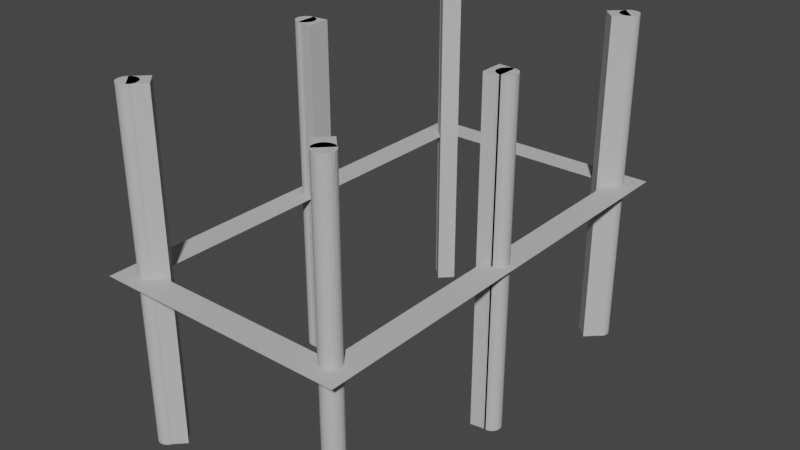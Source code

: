 # Source: Collision2.blend  (saved by Blender 3.0.42; exported with 4.5.12 LTS)
import bpy
from mathutils import Matrix  # noqa: F401  (used for matrix-valued properties, if any)

bpy.ops.wm.read_factory_settings(use_empty=True)
scene = bpy.context.scene
scene.name = 'Scene'

# ---- collections
col_collection = bpy.data.collections.new('Collection'); scene.collection.children.link(col_collection)
col_collision2_svg = bpy.data.collections.new('collision2.svg'); scene.collection.children.link(col_collision2_svg)

# ---- materials (node trees are filled in below, after node groups)
mat_svgmat_001 = bpy.data.materials.new('SVGMat.001')
mat_svgmat_001.use_transparent_shadow = False
mat_svgmat_001.diffuse_color = (0.521, 0.521, 0.521, 1.0)
mat_svgmat_002 = bpy.data.materials.new('SVGMat.002')
mat_svgmat_002.use_transparent_shadow = False
mat_svgmat_002.diffuse_color = (0.521, 0.521, 0.521, 1.0)
mat_svgmat_003 = bpy.data.materials.new('SVGMat.003')
mat_svgmat_003.use_transparent_shadow = False
mat_svgmat_003.diffuse_color = (0.521, 0.521, 0.521, 1.0)
mat_svgmat_004 = bpy.data.materials.new('SVGMat.004')
mat_svgmat_004.use_transparent_shadow = False
mat_svgmat_004.diffuse_color = (0.521, 0.521, 0.521, 1.0)
mat_svgmat_005 = bpy.data.materials.new('SVGMat.005')
mat_svgmat_005.use_transparent_shadow = False
mat_svgmat_005.diffuse_color = (0.521, 0.521, 0.521, 1.0)
mat_svgmat_006 = bpy.data.materials.new('SVGMat.006')
mat_svgmat_006.use_transparent_shadow = False
mat_svgmat_006.diffuse_color = (0.521, 0.521, 0.521, 1.0)
mat_svgmat_007 = bpy.data.materials.new('SVGMat.007')
mat_svgmat_007.use_transparent_shadow = False
mat_svgmat_007.diffuse_color = (0.521, 0.521, 0.521, 1.0)
mat_svgmat_008 = bpy.data.materials.new('SVGMat.008')
mat_svgmat_008.use_transparent_shadow = False
mat_svgmat_008.diffuse_color = (0.521, 0.521, 0.521, 1.0)
mat_svgmat_009 = bpy.data.materials.new('SVGMat.009')
mat_svgmat_009.use_transparent_shadow = False
mat_svgmat_009.diffuse_color = (0.521, 0.521, 0.521, 1.0)
mat_svgmat_010 = bpy.data.materials.new('SVGMat.010')
mat_svgmat_010.use_transparent_shadow = False
mat_svgmat_010.diffuse_color = (0.521, 0.521, 0.521, 1.0)
mat_svgmat_011 = bpy.data.materials.new('SVGMat.011')
mat_svgmat_011.use_transparent_shadow = False
mat_svgmat_011.diffuse_color = (0.521, 0.521, 0.521, 1.0)
mat_svgmat_012 = bpy.data.materials.new('SVGMat.012')
mat_svgmat_012.use_transparent_shadow = False
mat_svgmat_012.diffuse_color = (0.521, 0.521, 0.521, 1.0)
mat_svgmat_013 = bpy.data.materials.new('SVGMat.013')
mat_svgmat_013.use_transparent_shadow = False
mat_svgmat_013.diffuse_color = (0.521, 0.521, 0.521, 1.0)

# ---- material node trees

# ---- world
world_world = bpy.data.worlds.new('World'); scene.world = world_world
world_world.use_nodes = True; world_world.node_tree.nodes.clear()
_N = world_world.node_tree.nodes; _L = world_world.node_tree.links
n0 = _N.new('ShaderNodeOutputWorld'); n0.name = 'World Output'; n0.location = (300, 300)
n1 = _N.new('ShaderNodeBackground'); n1.name = 'Background'; n1.location = (10, 300)
n1.inputs[0].default_value = (0.05088, 0.05088, 0.05088, 1.0)
_L.new(n1.outputs[0], n0.inputs[0])
n0.is_active_output = True
world_world.color = (0.05088, 0.05088, 0.05088)
world_world.use_sun_shadow = False
world_world.sun_shadow_jitter_overblur = 0.0

# ---- meshes
me_rect900 = bpy.data.meshes.new('rect900')
me_rect900.from_pydata([(1.813e-09, 0.2655, 0.0), (1.813e-09, 0.25, 0.0), (1.813e-09, 0.0158, 0.0), (1.813e-09, -2.98e-08, 0.0), (0.01552, -2.98e-08, 0.0), (0.1321, -2.98e-08, 0.0), (0.1479, -2.98e-08, 0.0), (0.1479, 0.0158, 0.0), (0.1479, 0.2655, 0.0), (0.01552, 0.25, 0.0), (0.1321, 0.25, 0.0), (0.1321, 0.0158, 0.0), (0.01552, 0.0158, 0.0)], [], [(1, 8, 0), (1, 9, 8), (9, 10, 8), (10, 7, 8), (2, 9, 1), (2, 12, 9), (11, 7, 10), (3, 12, 2), (3, 11, 12), (3, 7, 11), (3, 6, 7), (4, 6, 3), (5, 6, 4)])
_uv = me_rect900.uv_layers.new(name='UVMap')
_uv.uv.foreach_set('vector', [0.08333, 0.0, 0.6667, 0.0, 0.0, 0.0, 0.08333, 0.0, 0.75, 0.0, 0.6667, 0.0, 0.75, 0.0, 0.8333, 0.0, 0.6667, 0.0, 0.8333, 0.0, 0.5833, 0.0, 0.6667, 0.0, 0.1667, 0.0, 0.75, 0.0, 0.08333, 0.0, 0.1667, 0.0, 1.0, 0.0, 0.75, 0.0, 0.9167, 0.0, 0.5833, 0.0, 0.8333, 0.0, 0.25, 0.0, 1.0, 0.0, 0.1667, 0.0, 0.25, 0.0, 0.9167, 0.0, 1.0, 0.0, 0.25, 0.0, 0.5833, 0.0, 0.9167, 0.0, 0.25, 0.0, 0.5, 0.0, 0.5833, 0.0, 0.3333, 0.0, 0.5, 0.0, 0.25, 0.0, 0.4167, 0.0, 0.5, 0.0, 0.3333, 0.0])
me_rect900.materials.append(mat_svgmat_001)
me_rect900.use_remesh_fix_poles = True
me_rect900.use_remesh_preserve_attributes = False
me_rect900.update()
me_path1631 = bpy.data.meshes.new('path1631')
me_path1631.from_pydata([(0.1287, 0.01411, -0.1), (0.1287, 0.01487, -0.1), (0.1289, 0.01561, -0.1), (0.1291, 0.0163, -0.1), (0.1295, 0.01696, -0.1), (0.1299, 0.01756, -0.1), (0.1303, 0.0181, -0.1), (0.1309, 0.01858, -0.1), (0.1315, 0.01898, -0.1), (0.1321, 0.01931, -0.1), (0.1328, 0.01955, -0.1), (0.1336, 0.0197, -0.1), (0.1343, 0.01975, -0.1), (0.1351, 0.0197, -0.1), (0.1358, 0.01955, -0.1), (0.1365, 0.01931, -0.1), (0.1372, 0.01898, -0.1), (0.1378, 0.01858, -0.1), (0.1383, 0.0181, -0.1), (0.1388, 0.01756, -0.1), (0.1392, 0.01696, -0.1), (0.1395, 0.0163, -0.1), (0.1398, 0.01561, -0.1), (0.1399, 0.01487, -0.1), (0.14, 0.01411, -0.1), (0.1399, 0.01334, -0.1), (0.1398, 0.01261, -0.1), (0.1395, 0.01191, -0.1), (0.1392, 0.01126, -0.1), (0.1388, 0.01066, -0.1), (0.1383, 0.01012, -0.1), (0.1378, 0.009641, -0.1), (0.1372, 0.009236, -0.1), (0.1365, 0.008909, -0.1), (0.1358, 0.008667, -0.1), (0.1351, 0.008517, -0.1), (0.1343, 0.008465, -0.1), (0.1336, 0.008517, -0.1), (0.1328, 0.008667, -0.1), (0.1321, 0.008909, -0.1), (0.1315, 0.009236, -0.1), (0.1309, 0.009641, -0.1), (0.1303, 0.01012, -0.1), (0.1299, 0.01066, -0.1), (0.1295, 0.01126, -0.1), (0.1291, 0.01191, -0.1), (0.1289, 0.01261, -0.1), (0.1287, 0.01334, -0.1), (0.1287, 0.01411, 0.1), (0.1287, 0.01487, 0.1), (0.1289, 0.01561, 0.1), (0.1291, 0.0163, 0.1), (0.1295, 0.01696, 0.1), (0.1299, 0.01756, 0.1), (0.1303, 0.0181, 0.1), (0.1309, 0.01858, 0.1), (0.1315, 0.01898, 0.1), (0.1321, 0.01931, 0.1), (0.1328, 0.01955, 0.1), (0.1336, 0.0197, 0.1), (0.1343, 0.01975, 0.1), (0.1351, 0.0197, 0.1), (0.1358, 0.01955, 0.1), (0.1365, 0.01931, 0.1), (0.1372, 0.01898, 0.1), (0.1378, 0.01858, 0.1), (0.1383, 0.0181, 0.1), (0.1388, 0.01756, 0.1), (0.1392, 0.01696, 0.1), (0.1395, 0.0163, 0.1), (0.1398, 0.01561, 0.1), (0.1399, 0.01487, 0.1), (0.14, 0.01411, 0.1), (0.1399, 0.01334, 0.1), (0.1398, 0.01261, 0.1), (0.1395, 0.01191, 0.1), (0.1392, 0.01126, 0.1), (0.1388, 0.01066, 0.1), (0.1383, 0.01012, 0.1), (0.1378, 0.009641, 0.1), (0.1372, 0.009236, 0.1), (0.1365, 0.008909, 0.1), (0.1358, 0.008667, 0.1), (0.1351, 0.008517, 0.1), (0.1343, 0.008465, 0.1), (0.1336, 0.008517, 0.1), (0.1328, 0.008667, 0.1), (0.1321, 0.008909, 0.1), (0.1315, 0.009236, 0.1), (0.1309, 0.009641, 0.1), (0.1303, 0.01012, 0.1), (0.1299, 0.01066, 0.1), (0.1295, 0.01126, 0.1), (0.1291, 0.01191, 0.1), (0.1289, 0.01261, 0.1), (0.1287, 0.01334, 0.1)], [], [(11, 12, 13), (11, 13, 14), (10, 11, 14), (10, 14, 15), (9, 10, 15), (9, 15, 16), (8, 9, 16), (8, 16, 17), (7, 8, 17), (7, 17, 18), (6, 7, 18), (6, 18, 19), (5, 6, 19), (5, 19, 20), (4, 5, 20), (4, 20, 21), (3, 4, 21), (3, 21, 22), (2, 3, 22), (2, 22, 23), (1, 2, 23), (1, 23, 24), (0, 1, 24), (47, 0, 24), (47, 24, 25), (46, 47, 25), (46, 25, 26), (45, 46, 26), (45, 26, 27), (44, 45, 27), (44, 27, 28), (43, 44, 28), (43, 28, 29), (42, 43, 29), (42, 29, 30), (41, 42, 30), (41, 30, 31), (40, 41, 31), (40, 31, 32), (39, 40, 32), (39, 32, 33), (38, 39, 33), (38, 33, 34), (37, 38, 34), (37, 34, 35), (36, 37, 35), (59, 61, 60), (59, 62, 61), (58, 62, 59), (58, 63, 62), (57, 63, 58), (57, 64, 63), (56, 64, 57), (56, 65, 64), (55, 65, 56), (55, 66, 65), (54, 66, 55), (54, 67, 66), (53, 67, 54), (53, 68, 67), (52, 68, 53), (52, 69, 68), (51, 69, 52), (51, 70, 69), (50, 70, 51), (50, 71, 70), (49, 71, 50), (49, 72, 71), (48, 72, 49), (95, 72, 48), (95, 73, 72), (94, 73, 95), (94, 74, 73), (93, 74, 94), (93, 75, 74), (92, 75, 93), (92, 76, 75), (91, 76, 92), (91, 77, 76), (90, 77, 91), (90, 78, 77), (89, 78, 90), (89, 79, 78), (88, 79, 89), (88, 80, 79), (87, 80, 88), (87, 81, 80), (86, 81, 87), (86, 82, 81), (85, 82, 86), (85, 83, 82), (84, 83, 85), (35, 34, 82, 83), (25, 24, 72, 73), (3, 2, 50, 51), (37, 36, 84, 85), (19, 18, 66, 67), (47, 46, 94, 95), (32, 31, 79, 80), (36, 35, 83, 84), (6, 5, 53, 54), (40, 39, 87, 88), (16, 15, 63, 64), (29, 28, 76, 77), (9, 8, 56, 57), (23, 22, 70, 71), (43, 42, 90, 91), (12, 11, 59, 60), (26, 25, 73, 74), (2, 1, 49, 50), (20, 19, 67, 68), (46, 45, 93, 94), (33, 32, 80, 81), (13, 12, 60, 61), (5, 4, 52, 53), (39, 38, 86, 87), (17, 16, 64, 65), (30, 29, 77, 78), (8, 7, 55, 56), (24, 23, 71, 72), (42, 41, 89, 90), (14, 13, 61, 62), (27, 26, 74, 75), (1, 0, 48, 49), (11, 10, 58, 59), (21, 20, 68, 69), (45, 44, 92, 93), (34, 33, 81, 82), (4, 3, 51, 52), (38, 37, 85, 86), (18, 17, 65, 66), (0, 47, 95, 48), (31, 30, 78, 79), (7, 6, 54, 55), (41, 40, 88, 89), (15, 14, 62, 63), (28, 27, 75, 76), (10, 9, 57, 58), (22, 21, 69, 70), (44, 43, 91, 92)])
_uv = me_path1631.uv_layers.new(name='UVMap')
_uv.uv.foreach_set('vector', [0.234, 0.0, 0.2553, 0.0, 0.2766, 0.0, 0.234, 0.0, 0.2766, 0.0, 0.2979, 0.0, 0.2128, 0.0, 0.234, 0.0, 0.2979, 0.0, 0.2128, 0.0, 0.2979, 0.0, 0.3191, 0.0, 0.1915, 0.0, 0.2128, 0.0, 0.3191, 0.0, 0.1915, 0.0, 0.3191, 0.0, 0.3404, 0.0, 0.1702, 0.0, 0.1915, 0.0, 0.3404, 0.0, 0.1702, 0.0, 0.3404, 0.0, 0.3617, 0.0, 0.1489, 0.0, 0.1702, 0.0, 0.3617, 0.0, 0.1489, 0.0, 0.3617, 0.0, 0.383, 0.0, 0.1277, 0.0, 0.1489, 0.0, 0.383, 0.0, 0.1277, 0.0, 0.383, 0.0, 0.4043, 0.0, 0.1064, 0.0, 0.1277, 0.0, 0.4043, 0.0, 0.1064, 0.0, 0.4043, 0.0, 0.4255, 0.0, 0.08511, 0.0, 0.1064, 0.0, 0.4255, 0.0, 0.08511, 0.0, 0.4255, 0.0, 0.4468, 0.0, 0.06383, 0.0, 0.08511, 0.0, 0.4468, 0.0, 0.06383, 0.0, 0.4468, 0.0, 0.4681, 0.0, 0.04255, 0.0, 0.06383, 0.0, 0.4681, 0.0, 0.04255, 0.0, 0.4681, 0.0, 0.4894, 0.0, 0.02128, 0.0, 0.04255, 0.0, 0.4894, 0.0, 0.02128, 0.0, 0.4894, 0.0, 0.5106, 0.0, 0.0, 0.0, 0.02128, 0.0, 0.5106, 0.0, 1.0, 0.0, 0.0, 0.0, 0.5106, 0.0, 1.0, 0.0, 0.5106, 0.0, 0.5319, 0.0, 0.9787, 0.0, 1.0, 0.0, 0.5319, 0.0, 0.9787, 0.0, 0.5319, 0.0, 0.5532, 0.0, 0.9574, 0.0, 0.9787, 0.0, 0.5532, 0.0, 0.9574, 0.0, 0.5532, 0.0, 0.5745, 0.0, 0.9362, 0.0, 0.9574, 0.0, 0.5745, 0.0, 0.9362, 0.0, 0.5745, 0.0, 0.5957, 0.0, 0.9149, 0.0, 0.9362, 0.0, 0.5957, 0.0, 0.9149, 0.0, 0.5957, 0.0, 0.617, 0.0, 0.8936, 0.0, 0.9149, 0.0, 0.617, 0.0, 0.8936, 0.0, 0.617, 0.0, 0.6383, 0.0, 0.8723, 0.0, 0.8936, 0.0, 0.6383, 0.0, 0.8723, 0.0, 0.6383, 0.0, 0.6596, 0.0, 0.8511, 0.0, 0.8723, 0.0, 0.6596, 0.0, 0.8511, 0.0, 0.6596, 0.0, 0.6809, 0.0, 0.8298, 0.0, 0.8511, 0.0, 0.6809, 0.0, 0.8298, 0.0, 0.6809, 0.0, 0.7021, 0.0, 0.8085, 0.0, 0.8298, 0.0, 0.7021, 0.0, 0.8085, 0.0, 0.7021, 0.0, 0.7234, 0.0, 0.7872, 0.0, 0.8085, 0.0, 0.7234, 0.0, 0.7872, 0.0, 0.7234, 0.0, 0.7447, 0.0, 0.766, 0.0, 0.7872, 0.0, 0.7447, 0.0, 0.234, 0.0, 0.2766, 0.0, 0.2553, 0.0, 0.234, 0.0, 0.2979, 0.0, 0.2766, 0.0, 0.2128, 0.0, 0.2979, 0.0, 0.234, 0.0, 0.2128, 0.0, 0.3191, 0.0, 0.2979, 0.0, 0.1915, 0.0, 0.3191, 0.0, 0.2128, 0.0, 0.1915, 0.0, 0.3404, 0.0, 0.3191, 0.0, 0.1702, 0.0, 0.3404, 0.0, 0.1915, 0.0, 0.1702, 0.0, 0.3617, 0.0, 0.3404, 0.0, 0.1489, 0.0, 0.3617, 0.0, 0.1702, 0.0, 0.1489, 0.0, 0.383, 0.0, 0.3617, 0.0, 0.1277, 0.0, 0.383, 0.0, 0.1489, 0.0, 0.1277, 0.0, 0.4043, 0.0, 0.383, 0.0, 0.1064, 0.0, 0.4043, 0.0, 0.1277, 0.0, 0.1064, 0.0, 0.4255, 0.0, 0.4043, 0.0, 0.08511, 0.0, 0.4255, 0.0, 0.1064, 0.0, 0.08511, 0.0, 0.4468, 0.0, 0.4255, 0.0, 0.06383, 0.0, 0.4468, 0.0, 0.08511, 0.0, 0.06383, 0.0, 0.4681, 0.0, 0.4468, 0.0, 0.04255, 0.0, 0.4681, 0.0, 0.06383, 0.0, 0.04255, 0.0, 0.4894, 0.0, 0.4681, 0.0, 0.02128, 0.0, 0.4894, 0.0, 0.04255, 0.0, 0.02128, 0.0, 0.5106, 0.0, 0.4894, 0.0, 0.0, 0.0, 0.5106, 0.0, 0.02128, 0.0, 1.0, 0.0, 0.5106, 0.0, 0.0, 0.0, 1.0, 0.0, 0.5319, 0.0, 0.5106, 0.0, 0.9787, 0.0, 0.5319, 0.0, 1.0, 0.0, 0.9787, 0.0, 0.5532, 0.0, 0.5319, 0.0, 0.9574, 0.0, 0.5532, 0.0, 0.9787, 0.0, 0.9574, 0.0, 0.5745, 0.0, 0.5532, 0.0, 0.9362, 0.0, 0.5745, 0.0, 0.9574, 0.0, 0.9362, 0.0, 0.5957, 0.0, 0.5745, 0.0, 0.9149, 0.0, 0.5957, 0.0, 0.9362, 0.0, 0.9149, 0.0, 0.617, 0.0, 0.5957, 0.0, 0.8936, 0.0, 0.617, 0.0, 0.9149, 0.0, 0.8936, 0.0, 0.6383, 0.0, 0.617, 0.0, 0.8723, 0.0, 0.6383, 0.0, 0.8936, 0.0, 0.8723, 0.0, 0.6596, 0.0, 0.6383, 0.0, 0.8511, 0.0, 0.6596, 0.0, 0.8723, 0.0, 0.8511, 0.0, 0.6809, 0.0, 0.6596, 0.0, 0.8298, 0.0, 0.6809, 0.0, 0.8511, 0.0, 0.8298, 0.0, 0.7021, 0.0, 0.6809, 0.0, 0.8085, 0.0, 0.7021, 0.0, 0.8298, 0.0, 0.8085, 0.0, 0.7234, 0.0, 0.7021, 0.0, 0.7872, 0.0, 0.7234, 0.0, 0.8085, 0.0, 0.7872, 0.0, 0.7447, 0.0, 0.7234, 0.0, 0.766, 0.0, 0.7447, 0.0, 0.7872, 0.0, 0.7447, 0.0, 0.7234, 0.0, 0.7234, 0.0, 0.7447, 0.0, 0.5319, 0.0, 0.5106, 0.0, 0.5106, 0.0, 0.5319, 0.0, 0.06383, 0.0, 0.04255, 0.0, 0.04255, 0.0, 0.06383, 0.0, 0.7872, 0.0, 0.766, 0.0, 0.766, 0.0, 0.7872, 0.0, 0.4043, 0.0, 0.383, 0.0, 0.383, 0.0, 0.4043, 0.0, 1.0, 0.0, 0.9787, 0.0, 0.9787, 0.0, 1.0, 0.0, 0.6809, 0.0, 0.6596, 0.0, 0.6596, 0.0, 0.6809, 0.0, 0.766, 0.0, 0.7447, 0.0, 0.7447, 0.0, 0.766, 0.0, 0.1277, 0.0, 0.1064, 0.0, 0.1064, 0.0, 0.1277, 0.0, 0.8511, 0.0, 0.8298, 0.0, 0.8298, 0.0, 0.8511, 0.0, 0.3404, 0.0, 0.3191, 0.0, 0.3191, 0.0, 0.3404, 0.0, 0.617, 0.0, 0.5957, 0.0, 0.5957, 0.0, 0.617, 0.0, 0.1915, 0.0, 0.1702, 0.0, 0.1702, 0.0, 0.1915, 0.0, 0.4894, 0.0, 0.4681, 0.0, 0.4681, 0.0, 0.4894, 0.0, 0.9149, 0.0, 0.8936, 0.0, 0.8936, 0.0, 0.9149, 0.0, 0.2553, 0.0, 0.234, 0.0, 0.234, 0.0, 0.2553, 0.0, 0.5532, 0.0, 0.5319, 0.0, 0.5319, 0.0, 0.5532, 0.0, 0.04255, 0.0, 0.02128, 0.0, 0.02128, 0.0, 0.04255, 0.0, 0.4255, 0.0, 0.4043, 0.0, 0.4043, 0.0, 0.4255, 0.0, 0.9787, 0.0, 0.9574, 0.0, 0.9574, 0.0, 0.9787, 0.0, 0.7021, 0.0, 0.6809, 0.0, 0.6809, 0.0, 0.7021, 0.0, 0.2766, 0.0, 0.2553, 0.0, 0.2553, 0.0, 0.2766, 0.0, 0.1064, 0.0, 0.08511, 0.0, 0.08511, 0.0, 0.1064, 0.0, 0.8298, 0.0, 0.8085, 0.0, 0.8085, 0.0, 0.8298, 0.0, 0.3617, 0.0, 0.3404, 0.0, 0.3404, 0.0, 0.3617, 0.0, 0.6383, 0.0, 0.617, 0.0, 0.617, 0.0, 0.6383, 0.0, 0.1702, 0.0, 0.1489, 0.0, 0.1489, 0.0, 0.1702, 0.0, 0.5106, 0.0, 0.4894, 0.0, 0.4894, 0.0, 0.5106, 0.0, 0.8936, 0.0, 0.8723, 0.0, 0.8723, 0.0, 0.8936, 0.0, 0.2979, 0.0, 0.2766, 0.0, 0.2766, 0.0, 0.2979, 0.0, 0.5745, 0.0, 0.5532, 0.0, 0.5532, 0.0, 0.5745, 0.0, 0.02128, 0.0, 0.0, 0.0, 0.0, 0.0, 0.02128, 0.0, 0.234, 0.0, 0.2128, 0.0, 0.2128, 0.0, 0.234, 0.0, 0.4468, 0.0, 0.4255, 0.0, 0.4255, 0.0, 0.4468, 0.0, 0.9574, 0.0, 0.9362, 0.0, 0.9362, 0.0, 0.9574, 0.0, 0.7234, 0.0, 0.7021, 0.0, 0.7021, 0.0, 0.7234, 0.0, 0.08511, 0.0, 0.06383, 0.0, 0.06383, 0.0, 0.08511, 0.0, 0.8085, 0.0, 0.7872, 0.0, 0.7872, 0.0, 0.8085, 0.0, 0.383, 0.0, 0.3617, 0.0, 0.3617, 0.0, 0.383, 0.0, 0.0, 0.0, 1.0, 0.0, 1.0, 0.0, 0.0, 0.0, 0.6596, 0.0, 0.6383, 0.0, 0.6383, 0.0, 0.6596, 0.0, 0.1489, 0.0, 0.1277, 0.0, 0.1277, 0.0, 0.1489, 0.0, 0.8723, 0.0, 0.8511, 0.0, 0.8511, 0.0, 0.8723, 0.0, 0.3191, 0.0, 0.2979, 0.0, 0.2979, 0.0, 0.3191, 0.0, 0.5957, 0.0, 0.5745, 0.0, 0.5745, 0.0, 0.5957, 0.0, 0.2128, 0.0, 0.1915, 0.0, 0.1915, 0.0, 0.2128, 0.0, 0.4681, 0.0, 0.4468, 0.0, 0.4468, 0.0, 0.4681, 0.0, 0.9362, 0.0, 0.9149, 0.0, 0.9149, 0.0, 0.9362, 0.0])
me_path1631.materials.append(mat_svgmat_002)
me_path1631.use_remesh_fix_poles = True
me_path1631.use_remesh_preserve_attributes = False
me_path1631.update()
me_path1631_2 = bpy.data.meshes.new('path1631-2')
me_path1631_2.from_pydata([(0.007952, 0.01391, -0.1), (0.008004, 0.01467, -0.1), (0.008154, 0.01541, -0.1), (0.008396, 0.0161, -0.1), (0.008723, 0.01676, -0.1), (0.009129, 0.01736, -0.1), (0.009606, 0.0179, -0.1), (0.01015, 0.01838, -0.1), (0.01075, 0.01878, -0.1), (0.0114, 0.01911, -0.1), (0.0121, 0.01935, -0.1), (0.01283, 0.0195, -0.1), (0.0136, 0.01955, -0.1), (0.01436, 0.0195, -0.1), (0.0151, 0.01935, -0.1), (0.01579, 0.01911, -0.1), (0.01645, 0.01878, -0.1), (0.01705, 0.01838, -0.1), (0.01759, 0.0179, -0.1), (0.01806, 0.01736, -0.1), (0.01847, 0.01676, -0.1), (0.0188, 0.0161, -0.1), (0.01904, 0.01541, -0.1), (0.01919, 0.01467, -0.1), (0.01924, 0.01391, -0.1), (0.01919, 0.01314, -0.1), (0.01904, 0.01241, -0.1), (0.0188, 0.01171, -0.1), (0.01847, 0.01106, -0.1), (0.01806, 0.01046, -0.1), (0.01759, 0.009919, -0.1), (0.01705, 0.009442, -0.1), (0.01645, 0.009036, -0.1), (0.01579, 0.008709, -0.1), (0.0151, 0.008467, -0.1), (0.01436, 0.008317, -0.1), (0.0136, 0.008265, -0.1), (0.01283, 0.008317, -0.1), (0.0121, 0.008467, -0.1), (0.0114, 0.008709, -0.1), (0.01075, 0.009036, -0.1), (0.01015, 0.009442, -0.1), (0.009606, 0.009919, -0.1), (0.009129, 0.01046, -0.1), (0.008723, 0.01106, -0.1), (0.008396, 0.01171, -0.1), (0.008154, 0.01241, -0.1), (0.008004, 0.01314, -0.1), (0.007952, 0.01391, 0.1), (0.008004, 0.01467, 0.1), (0.008154, 0.01541, 0.1), (0.008396, 0.0161, 0.1), (0.008723, 0.01676, 0.1), (0.009129, 0.01736, 0.1), (0.009606, 0.0179, 0.1), (0.01015, 0.01838, 0.1), (0.01075, 0.01878, 0.1), (0.0114, 0.01911, 0.1), (0.0121, 0.01935, 0.1), (0.01283, 0.0195, 0.1), (0.0136, 0.01955, 0.1), (0.01436, 0.0195, 0.1), (0.0151, 0.01935, 0.1), (0.01579, 0.01911, 0.1), (0.01645, 0.01878, 0.1), (0.01705, 0.01838, 0.1), (0.01759, 0.0179, 0.1), (0.01806, 0.01736, 0.1), (0.01847, 0.01676, 0.1), (0.0188, 0.0161, 0.1), (0.01904, 0.01541, 0.1), (0.01919, 0.01467, 0.1), (0.01924, 0.01391, 0.1), (0.01919, 0.01314, 0.1), (0.01904, 0.01241, 0.1), (0.0188, 0.01171, 0.1), (0.01847, 0.01106, 0.1), (0.01806, 0.01046, 0.1), (0.01759, 0.009919, 0.1), (0.01705, 0.009442, 0.1), (0.01645, 0.009036, 0.1), (0.01579, 0.008709, 0.1), (0.0151, 0.008467, 0.1), (0.01436, 0.008317, 0.1), (0.0136, 0.008265, 0.1), (0.01283, 0.008317, 0.1), (0.0121, 0.008467, 0.1), (0.0114, 0.008709, 0.1), (0.01075, 0.009036, 0.1), (0.01015, 0.009442, 0.1), (0.009606, 0.009919, 0.1), (0.009129, 0.01046, 0.1), (0.008723, 0.01106, 0.1), (0.008396, 0.01171, 0.1), (0.008154, 0.01241, 0.1), (0.008004, 0.01314, 0.1)], [], [(11, 12, 13), (10, 11, 13), (10, 13, 14), (9, 10, 14), (9, 14, 15), (8, 9, 15), (8, 15, 16), (7, 8, 16), (7, 16, 17), (6, 7, 17), (6, 17, 18), (5, 6, 18), (5, 18, 19), (4, 5, 19), (4, 19, 20), (3, 4, 20), (3, 20, 21), (2, 3, 21), (2, 21, 22), (1, 2, 22), (1, 22, 23), (0, 1, 23), (0, 23, 24), (47, 0, 24), (47, 24, 25), (46, 47, 25), (46, 25, 26), (45, 46, 26), (45, 26, 27), (44, 45, 27), (44, 27, 28), (43, 44, 28), (43, 28, 29), (42, 43, 29), (42, 29, 30), (41, 42, 30), (41, 30, 31), (40, 41, 31), (40, 31, 32), (39, 40, 32), (39, 32, 33), (38, 39, 33), (38, 33, 34), (37, 38, 34), (37, 34, 35), (36, 37, 35), (59, 61, 60), (58, 61, 59), (58, 62, 61), (57, 62, 58), (57, 63, 62), (56, 63, 57), (56, 64, 63), (55, 64, 56), (55, 65, 64), (54, 65, 55), (54, 66, 65), (53, 66, 54), (53, 67, 66), (52, 67, 53), (52, 68, 67), (51, 68, 52), (51, 69, 68), (50, 69, 51), (50, 70, 69), (49, 70, 50), (49, 71, 70), (48, 71, 49), (48, 72, 71), (95, 72, 48), (95, 73, 72), (94, 73, 95), (94, 74, 73), (93, 74, 94), (93, 75, 74), (92, 75, 93), (92, 76, 75), (91, 76, 92), (91, 77, 76), (90, 77, 91), (90, 78, 77), (89, 78, 90), (89, 79, 78), (88, 79, 89), (88, 80, 79), (87, 80, 88), (87, 81, 80), (86, 81, 87), (86, 82, 81), (85, 82, 86), (85, 83, 82), (84, 83, 85), (45, 44, 92, 93), (34, 33, 81, 82), (7, 6, 54, 55), (24, 23, 71, 72), (14, 13, 61, 62), (38, 37, 85, 86), (0, 47, 95, 48), (31, 30, 78, 79), (10, 9, 57, 58), (21, 20, 68, 69), (41, 40, 88, 89), (3, 2, 50, 51), (28, 27, 75, 76), (18, 17, 65, 66), (44, 43, 91, 92), (35, 34, 82, 83), (6, 5, 53, 54), (25, 24, 72, 73), (15, 14, 62, 63), (37, 36, 84, 85), (47, 46, 94, 95), (32, 31, 79, 80), (9, 8, 56, 57), (22, 21, 69, 70), (36, 35, 83, 84), (40, 39, 87, 88), (2, 1, 49, 50), (29, 28, 76, 77), (19, 18, 66, 67), (43, 42, 90, 91), (12, 11, 59, 60), (5, 4, 52, 53), (26, 25, 73, 74), (16, 15, 63, 64), (46, 45, 93, 94), (33, 32, 80, 81), (8, 7, 55, 56), (23, 22, 70, 71), (13, 12, 60, 61), (39, 38, 86, 87), (1, 0, 48, 49), (30, 29, 77, 78), (11, 10, 58, 59), (20, 19, 67, 68), (42, 41, 89, 90), (4, 3, 51, 52), (27, 26, 74, 75), (17, 16, 64, 65)])
_uv = me_path1631_2.uv_layers.new(name='UVMap')
_uv.uv.foreach_set('vector', [0.234, 0.0, 0.2553, 0.0, 0.2766, 0.0, 0.2128, 0.0, 0.234, 0.0, 0.2766, 0.0, 0.2128, 0.0, 0.2766, 0.0, 0.2979, 0.0, 0.1915, 0.0, 0.2128, 0.0, 0.2979, 0.0, 0.1915, 0.0, 0.2979, 0.0, 0.3191, 0.0, 0.1702, 0.0, 0.1915, 0.0, 0.3191, 0.0, 0.1702, 0.0, 0.3191, 0.0, 0.3404, 0.0, 0.1489, 0.0, 0.1702, 0.0, 0.3404, 0.0, 0.1489, 0.0, 0.3404, 0.0, 0.3617, 0.0, 0.1277, 0.0, 0.1489, 0.0, 0.3617, 0.0, 0.1277, 0.0, 0.3617, 0.0, 0.383, 0.0, 0.1064, 0.0, 0.1277, 0.0, 0.383, 0.0, 0.1064, 0.0, 0.383, 0.0, 0.4043, 0.0, 0.08511, 0.0, 0.1064, 0.0, 0.4043, 0.0, 0.08511, 0.0, 0.4043, 0.0, 0.4255, 0.0, 0.06383, 0.0, 0.08511, 0.0, 0.4255, 0.0, 0.06383, 0.0, 0.4255, 0.0, 0.4468, 0.0, 0.04255, 0.0, 0.06383, 0.0, 0.4468, 0.0, 0.04255, 0.0, 0.4468, 0.0, 0.4681, 0.0, 0.02128, 0.0, 0.04255, 0.0, 0.4681, 0.0, 0.02128, 0.0, 0.4681, 0.0, 0.4894, 0.0, 0.0, 0.0, 0.02128, 0.0, 0.4894, 0.0, 0.0, 0.0, 0.4894, 0.0, 0.5106, 0.0, 1.0, 0.0, 0.0, 0.0, 0.5106, 0.0, 1.0, 0.0, 0.5106, 0.0, 0.5319, 0.0, 0.9787, 0.0, 1.0, 0.0, 0.5319, 0.0, 0.9787, 0.0, 0.5319, 0.0, 0.5532, 0.0, 0.9574, 0.0, 0.9787, 0.0, 0.5532, 0.0, 0.9574, 0.0, 0.5532, 0.0, 0.5745, 0.0, 0.9362, 0.0, 0.9574, 0.0, 0.5745, 0.0, 0.9362, 0.0, 0.5745, 0.0, 0.5957, 0.0, 0.9149, 0.0, 0.9362, 0.0, 0.5957, 0.0, 0.9149, 0.0, 0.5957, 0.0, 0.617, 0.0, 0.8936, 0.0, 0.9149, 0.0, 0.617, 0.0, 0.8936, 0.0, 0.617, 0.0, 0.6383, 0.0, 0.8723, 0.0, 0.8936, 0.0, 0.6383, 0.0, 0.8723, 0.0, 0.6383, 0.0, 0.6596, 0.0, 0.8511, 0.0, 0.8723, 0.0, 0.6596, 0.0, 0.8511, 0.0, 0.6596, 0.0, 0.6809, 0.0, 0.8298, 0.0, 0.8511, 0.0, 0.6809, 0.0, 0.8298, 0.0, 0.6809, 0.0, 0.7021, 0.0, 0.8085, 0.0, 0.8298, 0.0, 0.7021, 0.0, 0.8085, 0.0, 0.7021, 0.0, 0.7234, 0.0, 0.7872, 0.0, 0.8085, 0.0, 0.7234, 0.0, 0.7872, 0.0, 0.7234, 0.0, 0.7447, 0.0, 0.766, 0.0, 0.7872, 0.0, 0.7447, 0.0, 0.234, 0.0, 0.2766, 0.0, 0.2553, 0.0, 0.2128, 0.0, 0.2766, 0.0, 0.234, 0.0, 0.2128, 0.0, 0.2979, 0.0, 0.2766, 0.0, 0.1915, 0.0, 0.2979, 0.0, 0.2128, 0.0, 0.1915, 0.0, 0.3191, 0.0, 0.2979, 0.0, 0.1702, 0.0, 0.3191, 0.0, 0.1915, 0.0, 0.1702, 0.0, 0.3404, 0.0, 0.3191, 0.0, 0.1489, 0.0, 0.3404, 0.0, 0.1702, 0.0, 0.1489, 0.0, 0.3617, 0.0, 0.3404, 0.0, 0.1277, 0.0, 0.3617, 0.0, 0.1489, 0.0, 0.1277, 0.0, 0.383, 0.0, 0.3617, 0.0, 0.1064, 0.0, 0.383, 0.0, 0.1277, 0.0, 0.1064, 0.0, 0.4043, 0.0, 0.383, 0.0, 0.08511, 0.0, 0.4043, 0.0, 0.1064, 0.0, 0.08511, 0.0, 0.4255, 0.0, 0.4043, 0.0, 0.06383, 0.0, 0.4255, 0.0, 0.08511, 0.0, 0.06383, 0.0, 0.4468, 0.0, 0.4255, 0.0, 0.04255, 0.0, 0.4468, 0.0, 0.06383, 0.0, 0.04255, 0.0, 0.4681, 0.0, 0.4468, 0.0, 0.02128, 0.0, 0.4681, 0.0, 0.04255, 0.0, 0.02128, 0.0, 0.4894, 0.0, 0.4681, 0.0, 0.0, 0.0, 0.4894, 0.0, 0.02128, 0.0, 0.0, 0.0, 0.5106, 0.0, 0.4894, 0.0, 1.0, 0.0, 0.5106, 0.0, 0.0, 0.0, 1.0, 0.0, 0.5319, 0.0, 0.5106, 0.0, 0.9787, 0.0, 0.5319, 0.0, 1.0, 0.0, 0.9787, 0.0, 0.5532, 0.0, 0.5319, 0.0, 0.9574, 0.0, 0.5532, 0.0, 0.9787, 0.0, 0.9574, 0.0, 0.5745, 0.0, 0.5532, 0.0, 0.9362, 0.0, 0.5745, 0.0, 0.9574, 0.0, 0.9362, 0.0, 0.5957, 0.0, 0.5745, 0.0, 0.9149, 0.0, 0.5957, 0.0, 0.9362, 0.0, 0.9149, 0.0, 0.617, 0.0, 0.5957, 0.0, 0.8936, 0.0, 0.617, 0.0, 0.9149, 0.0, 0.8936, 0.0, 0.6383, 0.0, 0.617, 0.0, 0.8723, 0.0, 0.6383, 0.0, 0.8936, 0.0, 0.8723, 0.0, 0.6596, 0.0, 0.6383, 0.0, 0.8511, 0.0, 0.6596, 0.0, 0.8723, 0.0, 0.8511, 0.0, 0.6809, 0.0, 0.6596, 0.0, 0.8298, 0.0, 0.6809, 0.0, 0.8511, 0.0, 0.8298, 0.0, 0.7021, 0.0, 0.6809, 0.0, 0.8085, 0.0, 0.7021, 0.0, 0.8298, 0.0, 0.8085, 0.0, 0.7234, 0.0, 0.7021, 0.0, 0.7872, 0.0, 0.7234, 0.0, 0.8085, 0.0, 0.7872, 0.0, 0.7447, 0.0, 0.7234, 0.0, 0.766, 0.0, 0.7447, 0.0, 0.7872, 0.0, 0.9574, 0.0, 0.9362, 0.0, 0.9362, 0.0, 0.9574, 0.0, 0.7234, 0.0, 0.7021, 0.0, 0.7021, 0.0, 0.7234, 0.0, 0.1489, 0.0, 0.1277, 0.0, 0.1277, 0.0, 0.1489, 0.0, 0.5106, 0.0, 0.4894, 0.0, 0.4894, 0.0, 0.5106, 0.0, 0.2979, 0.0, 0.2766, 0.0, 0.2766, 0.0, 0.2979, 0.0, 0.8085, 0.0, 0.7872, 0.0, 0.7872, 0.0, 0.8085, 0.0, 0.0, 0.0, 1.0, 0.0, 1.0, 0.0, 0.0, 0.0, 0.6596, 0.0, 0.6383, 0.0, 0.6383, 0.0, 0.6596, 0.0, 0.2128, 0.0, 0.1915, 0.0, 0.1915, 0.0, 0.2128, 0.0, 0.4468, 0.0, 0.4255, 0.0, 0.4255, 0.0, 0.4468, 0.0, 0.8723, 0.0, 0.8511, 0.0, 0.8511, 0.0, 0.8723, 0.0, 0.06383, 0.0, 0.04255, 0.0, 0.04255, 0.0, 0.06383, 0.0, 0.5957, 0.0, 0.5745, 0.0, 0.5745, 0.0, 0.5957, 0.0, 0.383, 0.0, 0.3617, 0.0, 0.3617, 0.0, 0.383, 0.0, 0.9362, 0.0, 0.9149, 0.0, 0.9149, 0.0, 0.9362, 0.0, 0.7447, 0.0, 0.7234, 0.0, 0.7234, 0.0, 0.7447, 0.0, 0.1277, 0.0, 0.1064, 0.0, 0.1064, 0.0, 0.1277, 0.0, 0.5319, 0.0, 0.5106, 0.0, 0.5106, 0.0, 0.5319, 0.0, 0.3191, 0.0, 0.2979, 0.0, 0.2979, 0.0, 0.3191, 0.0, 0.7872, 0.0, 0.766, 0.0, 0.766, 0.0, 0.7872, 0.0, 1.0, 0.0, 0.9787, 0.0, 0.9787, 0.0, 1.0, 0.0, 0.6809, 0.0, 0.6596, 0.0, 0.6596, 0.0, 0.6809, 0.0, 0.1915, 0.0, 0.1702, 0.0, 0.1702, 0.0, 0.1915, 0.0, 0.4681, 0.0, 0.4468, 0.0, 0.4468, 0.0, 0.4681, 0.0, 0.766, 0.0, 0.7447, 0.0, 0.7447, 0.0, 0.766, 0.0, 0.8511, 0.0, 0.8298, 0.0, 0.8298, 0.0, 0.8511, 0.0, 0.04255, 0.0, 0.02128, 0.0, 0.02128, 0.0, 0.04255, 0.0, 0.617, 0.0, 0.5957, 0.0, 0.5957, 0.0, 0.617, 0.0, 0.4043, 0.0, 0.383, 0.0, 0.383, 0.0, 0.4043, 0.0, 0.9149, 0.0, 0.8936, 0.0, 0.8936, 0.0, 0.9149, 0.0, 0.2553, 0.0, 0.234, 0.0, 0.234, 0.0, 0.2553, 0.0, 0.1064, 0.0, 0.08511, 0.0, 0.08511, 0.0, 0.1064, 0.0, 0.5532, 0.0, 0.5319, 0.0, 0.5319, 0.0, 0.5532, 0.0, 0.3404, 0.0, 0.3191, 0.0, 0.3191, 0.0, 0.3404, 0.0, 0.9787, 0.0, 0.9574, 0.0, 0.9574, 0.0, 0.9787, 0.0, 0.7021, 0.0, 0.6809, 0.0, 0.6809, 0.0, 0.7021, 0.0, 0.1702, 0.0, 0.1489, 0.0, 0.1489, 0.0, 0.1702, 0.0, 0.4894, 0.0, 0.4681, 0.0, 0.4681, 0.0, 0.4894, 0.0, 0.2766, 0.0, 0.2553, 0.0, 0.2553, 0.0, 0.2766, 0.0, 0.8298, 0.0, 0.8085, 0.0, 0.8085, 0.0, 0.8298, 0.0, 0.02128, 0.0, 0.0, 0.0, 0.0, 0.0, 0.02128, 0.0, 0.6383, 0.0, 0.617, 0.0, 0.617, 0.0, 0.6383, 0.0, 0.234, 0.0, 0.2128, 0.0, 0.2128, 0.0, 0.234, 0.0, 0.4255, 0.0, 0.4043, 0.0, 0.4043, 0.0, 0.4255, 0.0, 0.8936, 0.0, 0.8723, 0.0, 0.8723, 0.0, 0.8936, 0.0, 0.08511, 0.0, 0.06383, 0.0, 0.06383, 0.0, 0.08511, 0.0, 0.5745, 0.0, 0.5532, 0.0, 0.5532, 0.0, 0.5745, 0.0, 0.3617, 0.0, 0.3404, 0.0, 0.3404, 0.0, 0.3617, 0.0])
me_path1631_2.materials.append(mat_svgmat_003)
me_path1631_2.use_remesh_fix_poles = True
me_path1631_2.use_remesh_preserve_attributes = False
me_path1631_2.update()
me_rect1815 = bpy.data.meshes.new('rect1815')
me_rect1815.from_pydata([(0.1301, 0.02589, -0.1), (0.1377, 0.0183, -0.1), (0.1301, 0.01072, -0.1), (0.1225, 0.0183, -0.1), (0.1301, 0.02589, 0.1), (0.1377, 0.0183, 0.1), (0.1301, 0.01072, 0.1), (0.1225, 0.0183, 0.1)], [], [(3, 0, 1), (2, 3, 1), (7, 5, 4), (6, 5, 7), (2, 1, 5, 6), (1, 0, 4, 5), (0, 3, 7, 4), (3, 2, 6, 7)])
_uv = me_rect1815.uv_layers.new(name='UVMap')
_uv.uv.foreach_set('vector', [1.0, 0.0, 0.0, 0.0, 0.3333, 0.0, 0.6667, 0.0, 1.0, 0.0, 0.3333, 0.0, 1.0, 0.0, 0.3333, 0.0, 0.0, 0.0, 0.6667, 0.0, 0.3333, 0.0, 1.0, 0.0, 0.6667, 0.0, 0.3333, 0.0, 0.3333, 0.0, 0.6667, 0.0, 0.3333, 0.0, 0.0, 0.0, 0.0, 0.0, 0.3333, 0.0, 0.0, 0.0, 1.0, 0.0, 1.0, 0.0, 0.0, 0.0, 1.0, 0.0, 0.6667, 0.0, 0.6667, 0.0, 1.0, 0.0])
me_rect1815.materials.append(mat_svgmat_004)
me_rect1815.use_remesh_fix_poles = True
me_rect1815.use_remesh_preserve_attributes = False
me_rect1815.update()
me_path1631_7 = bpy.data.meshes.new('path1631-7')
me_path1631_7.from_pydata([(0.1287, 0.2517, -0.1), (0.1287, 0.2509, -0.1), (0.1289, 0.2502, -0.1), (0.1291, 0.2495, -0.1), (0.1295, 0.2488, -0.1), (0.1299, 0.2482, -0.1), (0.1303, 0.2477, -0.1), (0.1309, 0.2472, -0.1), (0.1315, 0.2468, -0.1), (0.1321, 0.2465, -0.1), (0.1328, 0.2463, -0.1), (0.1336, 0.2461, -0.1), (0.1343, 0.2461, -0.1), (0.1351, 0.2461, -0.1), (0.1358, 0.2463, -0.1), (0.1365, 0.2465, -0.1), (0.1372, 0.2468, -0.1), (0.1378, 0.2472, -0.1), (0.1383, 0.2477, -0.1), (0.1388, 0.2482, -0.1), (0.1392, 0.2488, -0.1), (0.1395, 0.2495, -0.1), (0.1398, 0.2502, -0.1), (0.1399, 0.2509, -0.1), (0.14, 0.2517, -0.1), (0.1399, 0.2525, -0.1), (0.1398, 0.2532, -0.1), (0.1395, 0.2539, -0.1), (0.1392, 0.2545, -0.1), (0.1388, 0.2551, -0.1), (0.1383, 0.2557, -0.1), (0.1378, 0.2562, -0.1), (0.1372, 0.2566, -0.1), (0.1365, 0.2569, -0.1), (0.1358, 0.2571, -0.1), (0.1351, 0.2573, -0.1), (0.1343, 0.2573, -0.1), (0.1336, 0.2573, -0.1), (0.1328, 0.2571, -0.1), (0.1321, 0.2569, -0.1), (0.1315, 0.2566, -0.1), (0.1309, 0.2562, -0.1), (0.1303, 0.2557, -0.1), (0.1299, 0.2551, -0.1), (0.1295, 0.2545, -0.1), (0.1291, 0.2539, -0.1), (0.1289, 0.2532, -0.1), (0.1287, 0.2525, -0.1), (0.1287, 0.2517, 0.1), (0.1287, 0.2509, 0.1), (0.1289, 0.2502, 0.1), (0.1291, 0.2495, 0.1), (0.1295, 0.2488, 0.1), (0.1299, 0.2482, 0.1), (0.1303, 0.2477, 0.1), (0.1309, 0.2472, 0.1), (0.1315, 0.2468, 0.1), (0.1321, 0.2465, 0.1), (0.1328, 0.2463, 0.1), (0.1336, 0.2461, 0.1), (0.1343, 0.2461, 0.1), (0.1351, 0.2461, 0.1), (0.1358, 0.2463, 0.1), (0.1365, 0.2465, 0.1), (0.1372, 0.2468, 0.1), (0.1378, 0.2472, 0.1), (0.1383, 0.2477, 0.1), (0.1388, 0.2482, 0.1), (0.1392, 0.2488, 0.1), (0.1395, 0.2495, 0.1), (0.1398, 0.2502, 0.1), (0.1399, 0.2509, 0.1), (0.14, 0.2517, 0.1), (0.1399, 0.2525, 0.1), (0.1398, 0.2532, 0.1), (0.1395, 0.2539, 0.1), (0.1392, 0.2545, 0.1), (0.1388, 0.2551, 0.1), (0.1383, 0.2557, 0.1), (0.1378, 0.2562, 0.1), (0.1372, 0.2566, 0.1), (0.1365, 0.2569, 0.1), (0.1358, 0.2571, 0.1), (0.1351, 0.2573, 0.1), (0.1343, 0.2573, 0.1), (0.1336, 0.2573, 0.1), (0.1328, 0.2571, 0.1), (0.1321, 0.2569, 0.1), (0.1315, 0.2566, 0.1), (0.1309, 0.2562, 0.1), (0.1303, 0.2557, 0.1), (0.1299, 0.2551, 0.1), (0.1295, 0.2545, 0.1), (0.1291, 0.2539, 0.1), (0.1289, 0.2532, 0.1), (0.1287, 0.2525, 0.1)], [], [(37, 36, 35), (37, 35, 34), (38, 37, 34), (38, 34, 33), (39, 38, 33), (39, 33, 32), (40, 39, 32), (40, 32, 31), (41, 40, 31), (41, 31, 30), (42, 41, 30), (42, 30, 29), (43, 42, 29), (43, 29, 28), (44, 43, 28), (44, 28, 27), (45, 44, 27), (45, 27, 26), (46, 45, 26), (46, 26, 25), (47, 46, 25), (47, 25, 24), (0, 47, 24), (1, 0, 24), (1, 24, 23), (2, 1, 23), (2, 23, 22), (3, 2, 22), (3, 22, 21), (4, 3, 21), (4, 21, 20), (5, 4, 20), (5, 20, 19), (6, 5, 19), (6, 19, 18), (7, 6, 18), (7, 18, 17), (8, 7, 17), (8, 17, 16), (9, 8, 16), (9, 16, 15), (10, 9, 15), (10, 15, 14), (11, 10, 14), (11, 14, 13), (12, 11, 13), (85, 83, 84), (85, 82, 83), (86, 82, 85), (86, 81, 82), (87, 81, 86), (87, 80, 81), (88, 80, 87), (88, 79, 80), (89, 79, 88), (89, 78, 79), (90, 78, 89), (90, 77, 78), (91, 77, 90), (91, 76, 77), (92, 76, 91), (92, 75, 76), (93, 75, 92), (93, 74, 75), (94, 74, 93), (94, 73, 74), (95, 73, 94), (95, 72, 73), (48, 72, 95), (49, 72, 48), (49, 71, 72), (50, 71, 49), (50, 70, 71), (51, 70, 50), (51, 69, 70), (52, 69, 51), (52, 68, 69), (53, 68, 52), (53, 67, 68), (54, 67, 53), (54, 66, 67), (55, 66, 54), (55, 65, 66), (56, 65, 55), (56, 64, 65), (57, 64, 56), (57, 63, 64), (58, 63, 57), (58, 62, 63), (59, 62, 58), (59, 61, 62), (60, 61, 59), (28, 29, 77, 76), (2, 3, 51, 50), (15, 16, 64, 63), (35, 36, 84, 83), (43, 44, 92, 91), (9, 10, 58, 57), (31, 32, 80, 79), (18, 19, 67, 66), (40, 41, 89, 88), (24, 25, 73, 72), (6, 7, 55, 54), (34, 35, 83, 82), (21, 22, 70, 69), (47, 0, 48, 95), (37, 38, 86, 85), (27, 28, 76, 75), (3, 4, 52, 51), (14, 15, 63, 62), (44, 45, 93, 92), (10, 11, 59, 58), (30, 31, 79, 78), (0, 1, 49, 48), (17, 18, 66, 65), (41, 42, 90, 89), (7, 8, 56, 55), (33, 34, 82, 81), (20, 21, 69, 68), (38, 39, 87, 86), (26, 27, 75, 74), (4, 5, 53, 52), (13, 14, 62, 61), (23, 24, 72, 71), (45, 46, 94, 93), (11, 12, 60, 59), (29, 30, 78, 77), (1, 2, 50, 49), (16, 17, 65, 64), (12, 13, 61, 60), (42, 43, 91, 90), (8, 9, 57, 56), (32, 33, 81, 80), (19, 20, 68, 67), (39, 40, 88, 87), (25, 26, 74, 73), (5, 6, 54, 53), (36, 37, 85, 84), (22, 23, 71, 70), (46, 47, 95, 94)])
_uv = me_path1631_7.uv_layers.new(name='UVMap')
_uv.uv.foreach_set('vector', [0.7872, 0.0, 0.766, 0.0, 0.7447, 0.0, 0.7872, 0.0, 0.7447, 0.0, 0.7234, 0.0, 0.8085, 0.0, 0.7872, 0.0, 0.7234, 0.0, 0.8085, 0.0, 0.7234, 0.0, 0.7021, 0.0, 0.8298, 0.0, 0.8085, 0.0, 0.7021, 0.0, 0.8298, 0.0, 0.7021, 0.0, 0.6809, 0.0, 0.8511, 0.0, 0.8298, 0.0, 0.6809, 0.0, 0.8511, 0.0, 0.6809, 0.0, 0.6596, 0.0, 0.8723, 0.0, 0.8511, 0.0, 0.6596, 0.0, 0.8723, 0.0, 0.6596, 0.0, 0.6383, 0.0, 0.8936, 0.0, 0.8723, 0.0, 0.6383, 0.0, 0.8936, 0.0, 0.6383, 0.0, 0.617, 0.0, 0.9149, 0.0, 0.8936, 0.0, 0.617, 0.0, 0.9149, 0.0, 0.617, 0.0, 0.5957, 0.0, 0.9362, 0.0, 0.9149, 0.0, 0.5957, 0.0, 0.9362, 0.0, 0.5957, 0.0, 0.5745, 0.0, 0.9574, 0.0, 0.9362, 0.0, 0.5745, 0.0, 0.9574, 0.0, 0.5745, 0.0, 0.5532, 0.0, 0.9787, 0.0, 0.9574, 0.0, 0.5532, 0.0, 0.9787, 0.0, 0.5532, 0.0, 0.5319, 0.0, 1.0, 0.0, 0.9787, 0.0, 0.5319, 0.0, 1.0, 0.0, 0.5319, 0.0, 0.5106, 0.0, 0.0, 0.0, 1.0, 0.0, 0.5106, 0.0, 0.02128, 0.0, 0.0, 0.0, 0.5106, 0.0, 0.02128, 0.0, 0.5106, 0.0, 0.4894, 0.0, 0.04255, 0.0, 0.02128, 0.0, 0.4894, 0.0, 0.04255, 0.0, 0.4894, 0.0, 0.4681, 0.0, 0.06383, 0.0, 0.04255, 0.0, 0.4681, 0.0, 0.06383, 0.0, 0.4681, 0.0, 0.4468, 0.0, 0.08511, 0.0, 0.06383, 0.0, 0.4468, 0.0, 0.08511, 0.0, 0.4468, 0.0, 0.4255, 0.0, 0.1064, 0.0, 0.08511, 0.0, 0.4255, 0.0, 0.1064, 0.0, 0.4255, 0.0, 0.4043, 0.0, 0.1277, 0.0, 0.1064, 0.0, 0.4043, 0.0, 0.1277, 0.0, 0.4043, 0.0, 0.383, 0.0, 0.1489, 0.0, 0.1277, 0.0, 0.383, 0.0, 0.1489, 0.0, 0.383, 0.0, 0.3617, 0.0, 0.1702, 0.0, 0.1489, 0.0, 0.3617, 0.0, 0.1702, 0.0, 0.3617, 0.0, 0.3404, 0.0, 0.1915, 0.0, 0.1702, 0.0, 0.3404, 0.0, 0.1915, 0.0, 0.3404, 0.0, 0.3191, 0.0, 0.2128, 0.0, 0.1915, 0.0, 0.3191, 0.0, 0.2128, 0.0, 0.3191, 0.0, 0.2979, 0.0, 0.234, 0.0, 0.2128, 0.0, 0.2979, 0.0, 0.234, 0.0, 0.2979, 0.0, 0.2766, 0.0, 0.2553, 0.0, 0.234, 0.0, 0.2766, 0.0, 0.7872, 0.0, 0.7447, 0.0, 0.766, 0.0, 0.7872, 0.0, 0.7234, 0.0, 0.7447, 0.0, 0.8085, 0.0, 0.7234, 0.0, 0.7872, 0.0, 0.8085, 0.0, 0.7021, 0.0, 0.7234, 0.0, 0.8298, 0.0, 0.7021, 0.0, 0.8085, 0.0, 0.8298, 0.0, 0.6809, 0.0, 0.7021, 0.0, 0.8511, 0.0, 0.6809, 0.0, 0.8298, 0.0, 0.8511, 0.0, 0.6596, 0.0, 0.6809, 0.0, 0.8723, 0.0, 0.6596, 0.0, 0.8511, 0.0, 0.8723, 0.0, 0.6383, 0.0, 0.6596, 0.0, 0.8936, 0.0, 0.6383, 0.0, 0.8723, 0.0, 0.8936, 0.0, 0.617, 0.0, 0.6383, 0.0, 0.9149, 0.0, 0.617, 0.0, 0.8936, 0.0, 0.9149, 0.0, 0.5957, 0.0, 0.617, 0.0, 0.9362, 0.0, 0.5957, 0.0, 0.9149, 0.0, 0.9362, 0.0, 0.5745, 0.0, 0.5957, 0.0, 0.9574, 0.0, 0.5745, 0.0, 0.9362, 0.0, 0.9574, 0.0, 0.5532, 0.0, 0.5745, 0.0, 0.9787, 0.0, 0.5532, 0.0, 0.9574, 0.0, 0.9787, 0.0, 0.5319, 0.0, 0.5532, 0.0, 1.0, 0.0, 0.5319, 0.0, 0.9787, 0.0, 1.0, 0.0, 0.5106, 0.0, 0.5319, 0.0, 0.0, 0.0, 0.5106, 0.0, 1.0, 0.0, 0.02128, 0.0, 0.5106, 0.0, 0.0, 0.0, 0.02128, 0.0, 0.4894, 0.0, 0.5106, 0.0, 0.04255, 0.0, 0.4894, 0.0, 0.02128, 0.0, 0.04255, 0.0, 0.4681, 0.0, 0.4894, 0.0, 0.06383, 0.0, 0.4681, 0.0, 0.04255, 0.0, 0.06383, 0.0, 0.4468, 0.0, 0.4681, 0.0, 0.08511, 0.0, 0.4468, 0.0, 0.06383, 0.0, 0.08511, 0.0, 0.4255, 0.0, 0.4468, 0.0, 0.1064, 0.0, 0.4255, 0.0, 0.08511, 0.0, 0.1064, 0.0, 0.4043, 0.0, 0.4255, 0.0, 0.1277, 0.0, 0.4043, 0.0, 0.1064, 0.0, 0.1277, 0.0, 0.383, 0.0, 0.4043, 0.0, 0.1489, 0.0, 0.383, 0.0, 0.1277, 0.0, 0.1489, 0.0, 0.3617, 0.0, 0.383, 0.0, 0.1702, 0.0, 0.3617, 0.0, 0.1489, 0.0, 0.1702, 0.0, 0.3404, 0.0, 0.3617, 0.0, 0.1915, 0.0, 0.3404, 0.0, 0.1702, 0.0, 0.1915, 0.0, 0.3191, 0.0, 0.3404, 0.0, 0.2128, 0.0, 0.3191, 0.0, 0.1915, 0.0, 0.2128, 0.0, 0.2979, 0.0, 0.3191, 0.0, 0.234, 0.0, 0.2979, 0.0, 0.2128, 0.0, 0.234, 0.0, 0.2766, 0.0, 0.2979, 0.0, 0.2553, 0.0, 0.2766, 0.0, 0.234, 0.0, 0.5957, 0.0, 0.617, 0.0, 0.617, 0.0, 0.5957, 0.0, 0.04255, 0.0, 0.06383, 0.0, 0.06383, 0.0, 0.04255, 0.0, 0.3191, 0.0, 0.3404, 0.0, 0.3404, 0.0, 0.3191, 0.0, 0.7447, 0.0, 0.766, 0.0, 0.766, 0.0, 0.7447, 0.0, 0.9149, 0.0, 0.9362, 0.0, 0.9362, 0.0, 0.9149, 0.0, 0.1915, 0.0, 0.2128, 0.0, 0.2128, 0.0, 0.1915, 0.0, 0.6596, 0.0, 0.6809, 0.0, 0.6809, 0.0, 0.6596, 0.0, 0.383, 0.0, 0.4043, 0.0, 0.4043, 0.0, 0.383, 0.0, 0.8511, 0.0, 0.8723, 0.0, 0.8723, 0.0, 0.8511, 0.0, 0.5106, 0.0, 0.5319, 0.0, 0.5319, 0.0, 0.5106, 0.0, 0.1277, 0.0, 0.1489, 0.0, 0.1489, 0.0, 0.1277, 0.0, 0.7234, 0.0, 0.7447, 0.0, 0.7447, 0.0, 0.7234, 0.0, 0.4468, 0.0, 0.4681, 0.0, 0.4681, 0.0, 0.4468, 0.0, 1.0, 0.0, 0.0, 0.0, 0.0, 0.0, 1.0, 0.0, 0.7872, 0.0, 0.8085, 0.0, 0.8085, 0.0, 0.7872, 0.0, 0.5745, 0.0, 0.5957, 0.0, 0.5957, 0.0, 0.5745, 0.0, 0.06383, 0.0, 0.08511, 0.0, 0.08511, 0.0, 0.06383, 0.0, 0.2979, 0.0, 0.3191, 0.0, 0.3191, 0.0, 0.2979, 0.0, 0.9362, 0.0, 0.9574, 0.0, 0.9574, 0.0, 0.9362, 0.0, 0.2128, 0.0, 0.234, 0.0, 0.234, 0.0, 0.2128, 0.0, 0.6383, 0.0, 0.6596, 0.0, 0.6596, 0.0, 0.6383, 0.0, 0.0, 0.0, 0.02128, 0.0, 0.02128, 0.0, 0.0, 0.0, 0.3617, 0.0, 0.383, 0.0, 0.383, 0.0, 0.3617, 0.0, 0.8723, 0.0, 0.8936, 0.0, 0.8936, 0.0, 0.8723, 0.0, 0.1489, 0.0, 0.1702, 0.0, 0.1702, 0.0, 0.1489, 0.0, 0.7021, 0.0, 0.7234, 0.0, 0.7234, 0.0, 0.7021, 0.0, 0.4255, 0.0, 0.4468, 0.0, 0.4468, 0.0, 0.4255, 0.0, 0.8085, 0.0, 0.8298, 0.0, 0.8298, 0.0, 0.8085, 0.0, 0.5532, 0.0, 0.5745, 0.0, 0.5745, 0.0, 0.5532, 0.0, 0.08511, 0.0, 0.1064, 0.0, 0.1064, 0.0, 0.08511, 0.0, 0.2766, 0.0, 0.2979, 0.0, 0.2979, 0.0, 0.2766, 0.0, 0.4894, 0.0, 0.5106, 0.0, 0.5106, 0.0, 0.4894, 0.0, 0.9574, 0.0, 0.9787, 0.0, 0.9787, 0.0, 0.9574, 0.0, 0.234, 0.0, 0.2553, 0.0, 0.2553, 0.0, 0.234, 0.0, 0.617, 0.0, 0.6383, 0.0, 0.6383, 0.0, 0.617, 0.0, 0.02128, 0.0, 0.04255, 0.0, 0.04255, 0.0, 0.02128, 0.0, 0.3404, 0.0, 0.3617, 0.0, 0.3617, 0.0, 0.3404, 0.0, 0.2553, 0.0, 0.2766, 0.0, 0.2766, 0.0, 0.2553, 0.0, 0.8936, 0.0, 0.9149, 0.0, 0.9149, 0.0, 0.8936, 0.0, 0.1702, 0.0, 0.1915, 0.0, 0.1915, 0.0, 0.1702, 0.0, 0.6809, 0.0, 0.7021, 0.0, 0.7021, 0.0, 0.6809, 0.0, 0.4043, 0.0, 0.4255, 0.0, 0.4255, 0.0, 0.4043, 0.0, 0.8298, 0.0, 0.8511, 0.0, 0.8511, 0.0, 0.8298, 0.0, 0.5319, 0.0, 0.5532, 0.0, 0.5532, 0.0, 0.5319, 0.0, 0.1064, 0.0, 0.1277, 0.0, 0.1277, 0.0, 0.1064, 0.0, 0.766, 0.0, 0.7872, 0.0, 0.7872, 0.0, 0.766, 0.0, 0.4681, 0.0, 0.4894, 0.0, 0.4894, 0.0, 0.4681, 0.0, 0.9787, 0.0, 1.0, 0.0, 1.0, 0.0, 0.9787, 0.0])
me_path1631_7.materials.append(mat_svgmat_005)
me_path1631_7.use_remesh_fix_poles = True
me_path1631_7.use_remesh_preserve_attributes = False
me_path1631_7.update()
me_path1631_7_6 = bpy.data.meshes.new('path1631-7-6')
me_path1631_7_6.from_pydata([(0.1324, 0.1328, -0.1), (0.1324, 0.132, -0.1), (0.1326, 0.1313, -0.1), (0.1328, 0.1306, -0.1), (0.1331, 0.13, -0.1), (0.1336, 0.1294, -0.1), (0.134, 0.1288, -0.1), (0.1346, 0.1283, -0.1), (0.1352, 0.1279, -0.1), (0.1358, 0.1276, -0.1), (0.1365, 0.1274, -0.1), (0.1373, 0.1272, -0.1), (0.138, 0.1272, -0.1), (0.1388, 0.1272, -0.1), (0.1395, 0.1274, -0.1), (0.1402, 0.1276, -0.1), (0.1409, 0.1279, -0.1), (0.1415, 0.1283, -0.1), (0.142, 0.1288, -0.1), (0.1425, 0.1294, -0.1), (0.1429, 0.13, -0.1), (0.1432, 0.1306, -0.1), (0.1435, 0.1313, -0.1), (0.1436, 0.132, -0.1), (0.1437, 0.1328, -0.1), (0.1436, 0.1336, -0.1), (0.1435, 0.1343, -0.1), (0.1432, 0.135, -0.1), (0.1429, 0.1357, -0.1), (0.1425, 0.1363, -0.1), (0.142, 0.1368, -0.1), (0.1415, 0.1373, -0.1), (0.1409, 0.1377, -0.1), (0.1402, 0.138, -0.1), (0.1395, 0.1383, -0.1), (0.1388, 0.1384, -0.1), (0.138, 0.1385, -0.1), (0.1373, 0.1384, -0.1), (0.1365, 0.1383, -0.1), (0.1358, 0.138, -0.1), (0.1352, 0.1377, -0.1), (0.1346, 0.1373, -0.1), (0.134, 0.1368, -0.1), (0.1336, 0.1363, -0.1), (0.1331, 0.1357, -0.1), (0.1328, 0.135, -0.1), (0.1326, 0.1343, -0.1), (0.1324, 0.1336, -0.1), (0.1324, 0.1328, 0.1), (0.1324, 0.132, 0.1), (0.1326, 0.1313, 0.1), (0.1328, 0.1306, 0.1), (0.1331, 0.13, 0.1), (0.1336, 0.1294, 0.1), (0.134, 0.1288, 0.1), (0.1346, 0.1283, 0.1), (0.1352, 0.1279, 0.1), (0.1358, 0.1276, 0.1), (0.1365, 0.1274, 0.1), (0.1373, 0.1272, 0.1), (0.138, 0.1272, 0.1), (0.1388, 0.1272, 0.1), (0.1395, 0.1274, 0.1), (0.1402, 0.1276, 0.1), (0.1409, 0.1279, 0.1), (0.1415, 0.1283, 0.1), (0.142, 0.1288, 0.1), (0.1425, 0.1294, 0.1), (0.1429, 0.13, 0.1), (0.1432, 0.1306, 0.1), (0.1435, 0.1313, 0.1), (0.1436, 0.132, 0.1), (0.1437, 0.1328, 0.1), (0.1436, 0.1336, 0.1), (0.1435, 0.1343, 0.1), (0.1432, 0.135, 0.1), (0.1429, 0.1357, 0.1), (0.1425, 0.1363, 0.1), (0.142, 0.1368, 0.1), (0.1415, 0.1373, 0.1), (0.1409, 0.1377, 0.1), (0.1402, 0.138, 0.1), (0.1395, 0.1383, 0.1), (0.1388, 0.1384, 0.1), (0.138, 0.1385, 0.1), (0.1373, 0.1384, 0.1), (0.1365, 0.1383, 0.1), (0.1358, 0.138, 0.1), (0.1352, 0.1377, 0.1), (0.1346, 0.1373, 0.1), (0.134, 0.1368, 0.1), (0.1336, 0.1363, 0.1), (0.1331, 0.1357, 0.1), (0.1328, 0.135, 0.1), (0.1326, 0.1343, 0.1), (0.1324, 0.1336, 0.1)], [], [(37, 36, 35), (38, 37, 35), (38, 35, 34), (39, 38, 34), (39, 34, 33), (40, 39, 33), (40, 33, 32), (41, 40, 32), (41, 32, 31), (42, 41, 31), (42, 31, 30), (43, 42, 30), (43, 30, 29), (44, 43, 29), (44, 29, 28), (45, 44, 28), (45, 28, 27), (46, 45, 27), (46, 27, 26), (47, 46, 26), (47, 26, 25), (0, 47, 25), (0, 25, 24), (1, 0, 24), (1, 24, 23), (2, 1, 23), (2, 23, 22), (3, 2, 22), (3, 22, 21), (4, 3, 21), (4, 21, 20), (5, 4, 20), (5, 20, 19), (6, 5, 19), (6, 19, 18), (7, 6, 18), (7, 18, 17), (8, 7, 17), (8, 17, 16), (9, 8, 16), (9, 16, 15), (10, 9, 15), (10, 15, 14), (11, 10, 14), (11, 14, 13), (12, 11, 13), (85, 83, 84), (86, 83, 85), (86, 82, 83), (87, 82, 86), (87, 81, 82), (88, 81, 87), (88, 80, 81), (89, 80, 88), (89, 79, 80), (90, 79, 89), (90, 78, 79), (91, 78, 90), (91, 77, 78), (92, 77, 91), (92, 76, 77), (93, 76, 92), (93, 75, 76), (94, 75, 93), (94, 74, 75), (95, 74, 94), (95, 73, 74), (48, 73, 95), (48, 72, 73), (49, 72, 48), (49, 71, 72), (50, 71, 49), (50, 70, 71), (51, 70, 50), (51, 69, 70), (52, 69, 51), (52, 68, 69), (53, 68, 52), (53, 67, 68), (54, 67, 53), (54, 66, 67), (55, 66, 54), (55, 65, 66), (56, 65, 55), (56, 64, 65), (57, 64, 56), (57, 63, 64), (58, 63, 57), (58, 62, 63), (59, 62, 58), (59, 61, 62), (60, 61, 59), (11, 12, 60, 59), (1, 2, 50, 49), (16, 17, 65, 64), (39, 40, 88, 87), (26, 27, 75, 74), (12, 13, 61, 60), (8, 9, 57, 56), (46, 47, 95, 94), (19, 20, 68, 67), (29, 30, 78, 77), (5, 6, 54, 53), (36, 37, 85, 84), (43, 44, 92, 91), (22, 23, 71, 70), (32, 33, 81, 80), (2, 3, 51, 50), (15, 16, 64, 63), (40, 41, 89, 88), (25, 26, 74, 73), (35, 36, 84, 83), (9, 10, 58, 57), (47, 0, 48, 95), (18, 19, 67, 66), (37, 38, 86, 85), (28, 29, 77, 76), (6, 7, 55, 54), (44, 45, 93, 92), (21, 22, 70, 69), (31, 32, 80, 79), (3, 4, 52, 51), (14, 15, 63, 62), (41, 42, 90, 89), (24, 25, 73, 72), (34, 35, 83, 82), (10, 11, 59, 58), (0, 1, 49, 48), (17, 18, 66, 65), (38, 39, 87, 86), (27, 28, 76, 75), (7, 8, 56, 55), (45, 46, 94, 93), (20, 21, 69, 68), (30, 31, 79, 78), (4, 5, 53, 52), (13, 14, 62, 61), (42, 43, 91, 90), (23, 24, 72, 71), (33, 34, 82, 81)])
_uv = me_path1631_7_6.uv_layers.new(name='UVMap')
_uv.uv.foreach_set('vector', [0.7872, 0.0, 0.766, 0.0, 0.7447, 0.0, 0.8085, 0.0, 0.7872, 0.0, 0.7447, 0.0, 0.8085, 0.0, 0.7447, 0.0, 0.7234, 0.0, 0.8298, 0.0, 0.8085, 0.0, 0.7234, 0.0, 0.8298, 0.0, 0.7234, 0.0, 0.7021, 0.0, 0.8511, 0.0, 0.8298, 0.0, 0.7021, 0.0, 0.8511, 0.0, 0.7021, 0.0, 0.6809, 0.0, 0.8723, 0.0, 0.8511, 0.0, 0.6809, 0.0, 0.8723, 0.0, 0.6809, 0.0, 0.6596, 0.0, 0.8936, 0.0, 0.8723, 0.0, 0.6596, 0.0, 0.8936, 0.0, 0.6596, 0.0, 0.6383, 0.0, 0.9149, 0.0, 0.8936, 0.0, 0.6383, 0.0, 0.9149, 0.0, 0.6383, 0.0, 0.617, 0.0, 0.9362, 0.0, 0.9149, 0.0, 0.617, 0.0, 0.9362, 0.0, 0.617, 0.0, 0.5957, 0.0, 0.9574, 0.0, 0.9362, 0.0, 0.5957, 0.0, 0.9574, 0.0, 0.5957, 0.0, 0.5745, 0.0, 0.9787, 0.0, 0.9574, 0.0, 0.5745, 0.0, 0.9787, 0.0, 0.5745, 0.0, 0.5532, 0.0, 1.0, 0.0, 0.9787, 0.0, 0.5532, 0.0, 1.0, 0.0, 0.5532, 0.0, 0.5319, 0.0, 0.0, 0.0, 1.0, 0.0, 0.5319, 0.0, 0.0, 0.0, 0.5319, 0.0, 0.5106, 0.0, 0.02128, 0.0, 0.0, 0.0, 0.5106, 0.0, 0.02128, 0.0, 0.5106, 0.0, 0.4894, 0.0, 0.04255, 0.0, 0.02128, 0.0, 0.4894, 0.0, 0.04255, 0.0, 0.4894, 0.0, 0.4681, 0.0, 0.06383, 0.0, 0.04255, 0.0, 0.4681, 0.0, 0.06383, 0.0, 0.4681, 0.0, 0.4468, 0.0, 0.08511, 0.0, 0.06383, 0.0, 0.4468, 0.0, 0.08511, 0.0, 0.4468, 0.0, 0.4255, 0.0, 0.1064, 0.0, 0.08511, 0.0, 0.4255, 0.0, 0.1064, 0.0, 0.4255, 0.0, 0.4043, 0.0, 0.1277, 0.0, 0.1064, 0.0, 0.4043, 0.0, 0.1277, 0.0, 0.4043, 0.0, 0.383, 0.0, 0.1489, 0.0, 0.1277, 0.0, 0.383, 0.0, 0.1489, 0.0, 0.383, 0.0, 0.3617, 0.0, 0.1702, 0.0, 0.1489, 0.0, 0.3617, 0.0, 0.1702, 0.0, 0.3617, 0.0, 0.3404, 0.0, 0.1915, 0.0, 0.1702, 0.0, 0.3404, 0.0, 0.1915, 0.0, 0.3404, 0.0, 0.3191, 0.0, 0.2128, 0.0, 0.1915, 0.0, 0.3191, 0.0, 0.2128, 0.0, 0.3191, 0.0, 0.2979, 0.0, 0.234, 0.0, 0.2128, 0.0, 0.2979, 0.0, 0.234, 0.0, 0.2979, 0.0, 0.2766, 0.0, 0.2553, 0.0, 0.234, 0.0, 0.2766, 0.0, 0.7872, 0.0, 0.7447, 0.0, 0.766, 0.0, 0.8085, 0.0, 0.7447, 0.0, 0.7872, 0.0, 0.8085, 0.0, 0.7234, 0.0, 0.7447, 0.0, 0.8298, 0.0, 0.7234, 0.0, 0.8085, 0.0, 0.8298, 0.0, 0.7021, 0.0, 0.7234, 0.0, 0.8511, 0.0, 0.7021, 0.0, 0.8298, 0.0, 0.8511, 0.0, 0.6809, 0.0, 0.7021, 0.0, 0.8723, 0.0, 0.6809, 0.0, 0.8511, 0.0, 0.8723, 0.0, 0.6596, 0.0, 0.6809, 0.0, 0.8936, 0.0, 0.6596, 0.0, 0.8723, 0.0, 0.8936, 0.0, 0.6383, 0.0, 0.6596, 0.0, 0.9149, 0.0, 0.6383, 0.0, 0.8936, 0.0, 0.9149, 0.0, 0.617, 0.0, 0.6383, 0.0, 0.9362, 0.0, 0.617, 0.0, 0.9149, 0.0, 0.9362, 0.0, 0.5957, 0.0, 0.617, 0.0, 0.9574, 0.0, 0.5957, 0.0, 0.9362, 0.0, 0.9574, 0.0, 0.5745, 0.0, 0.5957, 0.0, 0.9787, 0.0, 0.5745, 0.0, 0.9574, 0.0, 0.9787, 0.0, 0.5532, 0.0, 0.5745, 0.0, 1.0, 0.0, 0.5532, 0.0, 0.9787, 0.0, 1.0, 0.0, 0.5319, 0.0, 0.5532, 0.0, 0.0, 0.0, 0.5319, 0.0, 1.0, 0.0, 0.0, 0.0, 0.5106, 0.0, 0.5319, 0.0, 0.02128, 0.0, 0.5106, 0.0, 0.0, 0.0, 0.02128, 0.0, 0.4894, 0.0, 0.5106, 0.0, 0.04255, 0.0, 0.4894, 0.0, 0.02128, 0.0, 0.04255, 0.0, 0.4681, 0.0, 0.4894, 0.0, 0.06383, 0.0, 0.4681, 0.0, 0.04255, 0.0, 0.06383, 0.0, 0.4468, 0.0, 0.4681, 0.0, 0.08511, 0.0, 0.4468, 0.0, 0.06383, 0.0, 0.08511, 0.0, 0.4255, 0.0, 0.4468, 0.0, 0.1064, 0.0, 0.4255, 0.0, 0.08511, 0.0, 0.1064, 0.0, 0.4043, 0.0, 0.4255, 0.0, 0.1277, 0.0, 0.4043, 0.0, 0.1064, 0.0, 0.1277, 0.0, 0.383, 0.0, 0.4043, 0.0, 0.1489, 0.0, 0.383, 0.0, 0.1277, 0.0, 0.1489, 0.0, 0.3617, 0.0, 0.383, 0.0, 0.1702, 0.0, 0.3617, 0.0, 0.1489, 0.0, 0.1702, 0.0, 0.3404, 0.0, 0.3617, 0.0, 0.1915, 0.0, 0.3404, 0.0, 0.1702, 0.0, 0.1915, 0.0, 0.3191, 0.0, 0.3404, 0.0, 0.2128, 0.0, 0.3191, 0.0, 0.1915, 0.0, 0.2128, 0.0, 0.2979, 0.0, 0.3191, 0.0, 0.234, 0.0, 0.2979, 0.0, 0.2128, 0.0, 0.234, 0.0, 0.2766, 0.0, 0.2979, 0.0, 0.2553, 0.0, 0.2766, 0.0, 0.234, 0.0, 0.234, 0.0, 0.2553, 0.0, 0.2553, 0.0, 0.234, 0.0, 0.02128, 0.0, 0.04255, 0.0, 0.04255, 0.0, 0.02128, 0.0, 0.3404, 0.0, 0.3617, 0.0, 0.3617, 0.0, 0.3404, 0.0, 0.8298, 0.0, 0.8511, 0.0, 0.8511, 0.0, 0.8298, 0.0, 0.5532, 0.0, 0.5745, 0.0, 0.5745, 0.0, 0.5532, 0.0, 0.2553, 0.0, 0.2766, 0.0, 0.2766, 0.0, 0.2553, 0.0, 0.1702, 0.0, 0.1915, 0.0, 0.1915, 0.0, 0.1702, 0.0, 0.9787, 0.0, 1.0, 0.0, 1.0, 0.0, 0.9787, 0.0, 0.4043, 0.0, 0.4255, 0.0, 0.4255, 0.0, 0.4043, 0.0, 0.617, 0.0, 0.6383, 0.0, 0.6383, 0.0, 0.617, 0.0, 0.1064, 0.0, 0.1277, 0.0, 0.1277, 0.0, 0.1064, 0.0, 0.766, 0.0, 0.7872, 0.0, 0.7872, 0.0, 0.766, 0.0, 0.9149, 0.0, 0.9362, 0.0, 0.9362, 0.0, 0.9149, 0.0, 0.4681, 0.0, 0.4894, 0.0, 0.4894, 0.0, 0.4681, 0.0, 0.6809, 0.0, 0.7021, 0.0, 0.7021, 0.0, 0.6809, 0.0, 0.04255, 0.0, 0.06383, 0.0, 0.06383, 0.0, 0.04255, 0.0, 0.3191, 0.0, 0.3404, 0.0, 0.3404, 0.0, 0.3191, 0.0, 0.8511, 0.0, 0.8723, 0.0, 0.8723, 0.0, 0.8511, 0.0, 0.5319, 0.0, 0.5532, 0.0, 0.5532, 0.0, 0.5319, 0.0, 0.7447, 0.0, 0.766, 0.0, 0.766, 0.0, 0.7447, 0.0, 0.1915, 0.0, 0.2128, 0.0, 0.2128, 0.0, 0.1915, 0.0, 1.0, 0.0, 0.0, 0.0, 0.0, 0.0, 1.0, 0.0, 0.383, 0.0, 0.4043, 0.0, 0.4043, 0.0, 0.383, 0.0, 0.7872, 0.0, 0.8085, 0.0, 0.8085, 0.0, 0.7872, 0.0, 0.5957, 0.0, 0.617, 0.0, 0.617, 0.0, 0.5957, 0.0, 0.1277, 0.0, 0.1489, 0.0, 0.1489, 0.0, 0.1277, 0.0, 0.9362, 0.0, 0.9574, 0.0, 0.9574, 0.0, 0.9362, 0.0, 0.4468, 0.0, 0.4681, 0.0, 0.4681, 0.0, 0.4468, 0.0, 0.6596, 0.0, 0.6809, 0.0, 0.6809, 0.0, 0.6596, 0.0, 0.06383, 0.0, 0.08511, 0.0, 0.08511, 0.0, 0.06383, 0.0, 0.2979, 0.0, 0.3191, 0.0, 0.3191, 0.0, 0.2979, 0.0, 0.8723, 0.0, 0.8936, 0.0, 0.8936, 0.0, 0.8723, 0.0, 0.5106, 0.0, 0.5319, 0.0, 0.5319, 0.0, 0.5106, 0.0, 0.7234, 0.0, 0.7447, 0.0, 0.7447, 0.0, 0.7234, 0.0, 0.2128, 0.0, 0.234, 0.0, 0.234, 0.0, 0.2128, 0.0, 0.0, 0.0, 0.02128, 0.0, 0.02128, 0.0, 0.0, 0.0, 0.3617, 0.0, 0.383, 0.0, 0.383, 0.0, 0.3617, 0.0, 0.8085, 0.0, 0.8298, 0.0, 0.8298, 0.0, 0.8085, 0.0, 0.5745, 0.0, 0.5957, 0.0, 0.5957, 0.0, 0.5745, 0.0, 0.1489, 0.0, 0.1702, 0.0, 0.1702, 0.0, 0.1489, 0.0, 0.9574, 0.0, 0.9787, 0.0, 0.9787, 0.0, 0.9574, 0.0, 0.4255, 0.0, 0.4468, 0.0, 0.4468, 0.0, 0.4255, 0.0, 0.6383, 0.0, 0.6596, 0.0, 0.6596, 0.0, 0.6383, 0.0, 0.08511, 0.0, 0.1064, 0.0, 0.1064, 0.0, 0.08511, 0.0, 0.2766, 0.0, 0.2979, 0.0, 0.2979, 0.0, 0.2766, 0.0, 0.8936, 0.0, 0.9149, 0.0, 0.9149, 0.0, 0.8936, 0.0, 0.4894, 0.0, 0.5106, 0.0, 0.5106, 0.0, 0.4894, 0.0, 0.7021, 0.0, 0.7234, 0.0, 0.7234, 0.0, 0.7021, 0.0])
me_path1631_7_6.materials.append(mat_svgmat_006)
me_path1631_7_6.use_remesh_fix_poles = True
me_path1631_7_6.use_remesh_preserve_attributes = False
me_path1631_7_6.update()
me_path1631_7_6_0 = bpy.data.meshes.new('path1631-7-6-0')
me_path1631_7_6_0.from_pydata([(0.003962, 0.1328, -0.1), (0.004014, 0.132, -0.1), (0.004164, 0.1313, -0.1), (0.004406, 0.1306, -0.1), (0.004733, 0.13, -0.1), (0.005139, 0.1294, -0.1), (0.005616, 0.1288, -0.1), (0.006158, 0.1283, -0.1), (0.006759, 0.1279, -0.1), (0.007411, 0.1276, -0.1), (0.008107, 0.1274, -0.1), (0.008841, 0.1272, -0.1), (0.009607, 0.1272, -0.1), (0.01037, 0.1272, -0.1), (0.01111, 0.1274, -0.1), (0.0118, 0.1276, -0.1), (0.01246, 0.1279, -0.1), (0.01306, 0.1283, -0.1), (0.0136, 0.1288, -0.1), (0.01407, 0.1294, -0.1), (0.01448, 0.13, -0.1), (0.01481, 0.1306, -0.1), (0.01505, 0.1313, -0.1), (0.0152, 0.132, -0.1), (0.01525, 0.1328, -0.1), (0.0152, 0.1336, -0.1), (0.01505, 0.1343, -0.1), (0.01481, 0.135, -0.1), (0.01448, 0.1357, -0.1), (0.01407, 0.1363, -0.1), (0.0136, 0.1368, -0.1), (0.01306, 0.1373, -0.1), (0.01246, 0.1377, -0.1), (0.0118, 0.138, -0.1), (0.01111, 0.1383, -0.1), (0.01037, 0.1384, -0.1), (0.009607, 0.1385, -0.1), (0.008841, 0.1384, -0.1), (0.008107, 0.1383, -0.1), (0.007411, 0.138, -0.1), (0.006759, 0.1377, -0.1), (0.006158, 0.1373, -0.1), (0.005616, 0.1368, -0.1), (0.005139, 0.1363, -0.1), (0.004733, 0.1357, -0.1), (0.004406, 0.135, -0.1), (0.004164, 0.1343, -0.1), (0.004014, 0.1336, -0.1), (0.003962, 0.1328, 0.1), (0.004014, 0.132, 0.1), (0.004164, 0.1313, 0.1), (0.004406, 0.1306, 0.1), (0.004733, 0.13, 0.1), (0.005139, 0.1294, 0.1), (0.005616, 0.1288, 0.1), (0.006158, 0.1283, 0.1), (0.006759, 0.1279, 0.1), (0.007411, 0.1276, 0.1), (0.008107, 0.1274, 0.1), (0.008841, 0.1272, 0.1), (0.009607, 0.1272, 0.1), (0.01037, 0.1272, 0.1), (0.01111, 0.1274, 0.1), (0.0118, 0.1276, 0.1), (0.01246, 0.1279, 0.1), (0.01306, 0.1283, 0.1), (0.0136, 0.1288, 0.1), (0.01407, 0.1294, 0.1), (0.01448, 0.13, 0.1), (0.01481, 0.1306, 0.1), (0.01505, 0.1313, 0.1), (0.0152, 0.132, 0.1), (0.01525, 0.1328, 0.1), (0.0152, 0.1336, 0.1), (0.01505, 0.1343, 0.1), (0.01481, 0.135, 0.1), (0.01448, 0.1357, 0.1), (0.01407, 0.1363, 0.1), (0.0136, 0.1368, 0.1), (0.01306, 0.1373, 0.1), (0.01246, 0.1377, 0.1), (0.0118, 0.138, 0.1), (0.01111, 0.1383, 0.1), (0.01037, 0.1384, 0.1), (0.009607, 0.1385, 0.1), (0.008841, 0.1384, 0.1), (0.008107, 0.1383, 0.1), (0.007411, 0.138, 0.1), (0.006759, 0.1377, 0.1), (0.006158, 0.1373, 0.1), (0.005616, 0.1368, 0.1), (0.005139, 0.1363, 0.1), (0.004733, 0.1357, 0.1), (0.004406, 0.135, 0.1), (0.004164, 0.1343, 0.1), (0.004014, 0.1336, 0.1)], [], [(37, 36, 35), (38, 37, 35), (38, 35, 34), (39, 38, 34), (39, 34, 33), (40, 39, 33), (40, 33, 32), (41, 40, 32), (41, 32, 31), (42, 41, 31), (42, 31, 30), (43, 42, 30), (43, 30, 29), (44, 43, 29), (44, 29, 28), (45, 44, 28), (45, 28, 27), (46, 45, 27), (46, 27, 26), (47, 46, 26), (47, 26, 25), (0, 47, 25), (0, 25, 24), (1, 0, 24), (1, 24, 23), (2, 1, 23), (2, 23, 22), (3, 2, 22), (3, 22, 21), (4, 3, 21), (4, 21, 20), (5, 4, 20), (5, 20, 19), (6, 5, 19), (6, 19, 18), (7, 6, 18), (7, 18, 17), (8, 7, 17), (8, 17, 16), (9, 8, 16), (9, 16, 15), (10, 9, 15), (10, 15, 14), (11, 10, 14), (11, 14, 13), (12, 11, 13), (85, 83, 84), (86, 83, 85), (86, 82, 83), (87, 82, 86), (87, 81, 82), (88, 81, 87), (88, 80, 81), (89, 80, 88), (89, 79, 80), (90, 79, 89), (90, 78, 79), (91, 78, 90), (91, 77, 78), (92, 77, 91), (92, 76, 77), (93, 76, 92), (93, 75, 76), (94, 75, 93), (94, 74, 75), (95, 74, 94), (95, 73, 74), (48, 73, 95), (48, 72, 73), (49, 72, 48), (49, 71, 72), (50, 71, 49), (50, 70, 71), (51, 70, 50), (51, 69, 70), (52, 69, 51), (52, 68, 69), (53, 68, 52), (53, 67, 68), (54, 67, 53), (54, 66, 67), (55, 66, 54), (55, 65, 66), (56, 65, 55), (56, 64, 65), (57, 64, 56), (57, 63, 64), (58, 63, 57), (58, 62, 63), (59, 62, 58), (59, 61, 62), (60, 61, 59), (1, 2, 50, 49), (16, 17, 65, 64), (39, 40, 88, 87), (26, 27, 75, 74), (12, 13, 61, 60), (8, 9, 57, 56), (46, 47, 95, 94), (19, 20, 68, 67), (29, 30, 78, 77), (5, 6, 54, 53), (36, 37, 85, 84), (43, 44, 92, 91), (22, 23, 71, 70), (32, 33, 81, 80), (2, 3, 51, 50), (15, 16, 64, 63), (40, 41, 89, 88), (25, 26, 74, 73), (35, 36, 84, 83), (9, 10, 58, 57), (47, 0, 48, 95), (18, 19, 67, 66), (37, 38, 86, 85), (28, 29, 77, 76), (6, 7, 55, 54), (44, 45, 93, 92), (21, 22, 70, 69), (31, 32, 80, 79), (3, 4, 52, 51), (14, 15, 63, 62), (41, 42, 90, 89), (24, 25, 73, 72), (34, 35, 83, 82), (10, 11, 59, 58), (0, 1, 49, 48), (17, 18, 66, 65), (38, 39, 87, 86), (27, 28, 76, 75), (7, 8, 56, 55), (45, 46, 94, 93), (20, 21, 69, 68), (30, 31, 79, 78), (4, 5, 53, 52), (13, 14, 62, 61), (42, 43, 91, 90), (23, 24, 72, 71), (33, 34, 82, 81), (11, 12, 60, 59)])
_uv = me_path1631_7_6_0.uv_layers.new(name='UVMap')
_uv.uv.foreach_set('vector', [0.7872, 0.0, 0.766, 0.0, 0.7447, 0.0, 0.8085, 0.0, 0.7872, 0.0, 0.7447, 0.0, 0.8085, 0.0, 0.7447, 0.0, 0.7234, 0.0, 0.8298, 0.0, 0.8085, 0.0, 0.7234, 0.0, 0.8298, 0.0, 0.7234, 0.0, 0.7021, 0.0, 0.8511, 0.0, 0.8298, 0.0, 0.7021, 0.0, 0.8511, 0.0, 0.7021, 0.0, 0.6809, 0.0, 0.8723, 0.0, 0.8511, 0.0, 0.6809, 0.0, 0.8723, 0.0, 0.6809, 0.0, 0.6596, 0.0, 0.8936, 0.0, 0.8723, 0.0, 0.6596, 0.0, 0.8936, 0.0, 0.6596, 0.0, 0.6383, 0.0, 0.9149, 0.0, 0.8936, 0.0, 0.6383, 0.0, 0.9149, 0.0, 0.6383, 0.0, 0.617, 0.0, 0.9362, 0.0, 0.9149, 0.0, 0.617, 0.0, 0.9362, 0.0, 0.617, 0.0, 0.5957, 0.0, 0.9574, 0.0, 0.9362, 0.0, 0.5957, 0.0, 0.9574, 0.0, 0.5957, 0.0, 0.5745, 0.0, 0.9787, 0.0, 0.9574, 0.0, 0.5745, 0.0, 0.9787, 0.0, 0.5745, 0.0, 0.5532, 0.0, 1.0, 0.0, 0.9787, 0.0, 0.5532, 0.0, 1.0, 0.0, 0.5532, 0.0, 0.5319, 0.0, 0.0, 0.0, 1.0, 0.0, 0.5319, 0.0, 0.0, 0.0, 0.5319, 0.0, 0.5106, 0.0, 0.02128, 0.0, 0.0, 0.0, 0.5106, 0.0, 0.02128, 0.0, 0.5106, 0.0, 0.4894, 0.0, 0.04255, 0.0, 0.02128, 0.0, 0.4894, 0.0, 0.04255, 0.0, 0.4894, 0.0, 0.4681, 0.0, 0.06383, 0.0, 0.04255, 0.0, 0.4681, 0.0, 0.06383, 0.0, 0.4681, 0.0, 0.4468, 0.0, 0.08511, 0.0, 0.06383, 0.0, 0.4468, 0.0, 0.08511, 0.0, 0.4468, 0.0, 0.4255, 0.0, 0.1064, 0.0, 0.08511, 0.0, 0.4255, 0.0, 0.1064, 0.0, 0.4255, 0.0, 0.4043, 0.0, 0.1277, 0.0, 0.1064, 0.0, 0.4043, 0.0, 0.1277, 0.0, 0.4043, 0.0, 0.383, 0.0, 0.1489, 0.0, 0.1277, 0.0, 0.383, 0.0, 0.1489, 0.0, 0.383, 0.0, 0.3617, 0.0, 0.1702, 0.0, 0.1489, 0.0, 0.3617, 0.0, 0.1702, 0.0, 0.3617, 0.0, 0.3404, 0.0, 0.1915, 0.0, 0.1702, 0.0, 0.3404, 0.0, 0.1915, 0.0, 0.3404, 0.0, 0.3191, 0.0, 0.2128, 0.0, 0.1915, 0.0, 0.3191, 0.0, 0.2128, 0.0, 0.3191, 0.0, 0.2979, 0.0, 0.234, 0.0, 0.2128, 0.0, 0.2979, 0.0, 0.234, 0.0, 0.2979, 0.0, 0.2766, 0.0, 0.2553, 0.0, 0.234, 0.0, 0.2766, 0.0, 0.7872, 0.0, 0.7447, 0.0, 0.766, 0.0, 0.8085, 0.0, 0.7447, 0.0, 0.7872, 0.0, 0.8085, 0.0, 0.7234, 0.0, 0.7447, 0.0, 0.8298, 0.0, 0.7234, 0.0, 0.8085, 0.0, 0.8298, 0.0, 0.7021, 0.0, 0.7234, 0.0, 0.8511, 0.0, 0.7021, 0.0, 0.8298, 0.0, 0.8511, 0.0, 0.6809, 0.0, 0.7021, 0.0, 0.8723, 0.0, 0.6809, 0.0, 0.8511, 0.0, 0.8723, 0.0, 0.6596, 0.0, 0.6809, 0.0, 0.8936, 0.0, 0.6596, 0.0, 0.8723, 0.0, 0.8936, 0.0, 0.6383, 0.0, 0.6596, 0.0, 0.9149, 0.0, 0.6383, 0.0, 0.8936, 0.0, 0.9149, 0.0, 0.617, 0.0, 0.6383, 0.0, 0.9362, 0.0, 0.617, 0.0, 0.9149, 0.0, 0.9362, 0.0, 0.5957, 0.0, 0.617, 0.0, 0.9574, 0.0, 0.5957, 0.0, 0.9362, 0.0, 0.9574, 0.0, 0.5745, 0.0, 0.5957, 0.0, 0.9787, 0.0, 0.5745, 0.0, 0.9574, 0.0, 0.9787, 0.0, 0.5532, 0.0, 0.5745, 0.0, 1.0, 0.0, 0.5532, 0.0, 0.9787, 0.0, 1.0, 0.0, 0.5319, 0.0, 0.5532, 0.0, 0.0, 0.0, 0.5319, 0.0, 1.0, 0.0, 0.0, 0.0, 0.5106, 0.0, 0.5319, 0.0, 0.02128, 0.0, 0.5106, 0.0, 0.0, 0.0, 0.02128, 0.0, 0.4894, 0.0, 0.5106, 0.0, 0.04255, 0.0, 0.4894, 0.0, 0.02128, 0.0, 0.04255, 0.0, 0.4681, 0.0, 0.4894, 0.0, 0.06383, 0.0, 0.4681, 0.0, 0.04255, 0.0, 0.06383, 0.0, 0.4468, 0.0, 0.4681, 0.0, 0.08511, 0.0, 0.4468, 0.0, 0.06383, 0.0, 0.08511, 0.0, 0.4255, 0.0, 0.4468, 0.0, 0.1064, 0.0, 0.4255, 0.0, 0.08511, 0.0, 0.1064, 0.0, 0.4043, 0.0, 0.4255, 0.0, 0.1277, 0.0, 0.4043, 0.0, 0.1064, 0.0, 0.1277, 0.0, 0.383, 0.0, 0.4043, 0.0, 0.1489, 0.0, 0.383, 0.0, 0.1277, 0.0, 0.1489, 0.0, 0.3617, 0.0, 0.383, 0.0, 0.1702, 0.0, 0.3617, 0.0, 0.1489, 0.0, 0.1702, 0.0, 0.3404, 0.0, 0.3617, 0.0, 0.1915, 0.0, 0.3404, 0.0, 0.1702, 0.0, 0.1915, 0.0, 0.3191, 0.0, 0.3404, 0.0, 0.2128, 0.0, 0.3191, 0.0, 0.1915, 0.0, 0.2128, 0.0, 0.2979, 0.0, 0.3191, 0.0, 0.234, 0.0, 0.2979, 0.0, 0.2128, 0.0, 0.234, 0.0, 0.2766, 0.0, 0.2979, 0.0, 0.2553, 0.0, 0.2766, 0.0, 0.234, 0.0, 0.02128, 0.0, 0.04255, 0.0, 0.04255, 0.0, 0.02128, 0.0, 0.3404, 0.0, 0.3617, 0.0, 0.3617, 0.0, 0.3404, 0.0, 0.8298, 0.0, 0.8511, 0.0, 0.8511, 0.0, 0.8298, 0.0, 0.5532, 0.0, 0.5745, 0.0, 0.5745, 0.0, 0.5532, 0.0, 0.2553, 0.0, 0.2766, 0.0, 0.2766, 0.0, 0.2553, 0.0, 0.1702, 0.0, 0.1915, 0.0, 0.1915, 0.0, 0.1702, 0.0, 0.9787, 0.0, 1.0, 0.0, 1.0, 0.0, 0.9787, 0.0, 0.4043, 0.0, 0.4255, 0.0, 0.4255, 0.0, 0.4043, 0.0, 0.617, 0.0, 0.6383, 0.0, 0.6383, 0.0, 0.617, 0.0, 0.1064, 0.0, 0.1277, 0.0, 0.1277, 0.0, 0.1064, 0.0, 0.766, 0.0, 0.7872, 0.0, 0.7872, 0.0, 0.766, 0.0, 0.9149, 0.0, 0.9362, 0.0, 0.9362, 0.0, 0.9149, 0.0, 0.4681, 0.0, 0.4894, 0.0, 0.4894, 0.0, 0.4681, 0.0, 0.6809, 0.0, 0.7021, 0.0, 0.7021, 0.0, 0.6809, 0.0, 0.04255, 0.0, 0.06383, 0.0, 0.06383, 0.0, 0.04255, 0.0, 0.3191, 0.0, 0.3404, 0.0, 0.3404, 0.0, 0.3191, 0.0, 0.8511, 0.0, 0.8723, 0.0, 0.8723, 0.0, 0.8511, 0.0, 0.5319, 0.0, 0.5532, 0.0, 0.5532, 0.0, 0.5319, 0.0, 0.7447, 0.0, 0.766, 0.0, 0.766, 0.0, 0.7447, 0.0, 0.1915, 0.0, 0.2128, 0.0, 0.2128, 0.0, 0.1915, 0.0, 1.0, 0.0, 0.0, 0.0, 0.0, 0.0, 1.0, 0.0, 0.383, 0.0, 0.4043, 0.0, 0.4043, 0.0, 0.383, 0.0, 0.7872, 0.0, 0.8085, 0.0, 0.8085, 0.0, 0.7872, 0.0, 0.5957, 0.0, 0.617, 0.0, 0.617, 0.0, 0.5957, 0.0, 0.1277, 0.0, 0.1489, 0.0, 0.1489, 0.0, 0.1277, 0.0, 0.9362, 0.0, 0.9574, 0.0, 0.9574, 0.0, 0.9362, 0.0, 0.4468, 0.0, 0.4681, 0.0, 0.4681, 0.0, 0.4468, 0.0, 0.6596, 0.0, 0.6809, 0.0, 0.6809, 0.0, 0.6596, 0.0, 0.06383, 0.0, 0.08511, 0.0, 0.08511, 0.0, 0.06383, 0.0, 0.2979, 0.0, 0.3191, 0.0, 0.3191, 0.0, 0.2979, 0.0, 0.8723, 0.0, 0.8936, 0.0, 0.8936, 0.0, 0.8723, 0.0, 0.5106, 0.0, 0.5319, 0.0, 0.5319, 0.0, 0.5106, 0.0, 0.7234, 0.0, 0.7447, 0.0, 0.7447, 0.0, 0.7234, 0.0, 0.2128, 0.0, 0.234, 0.0, 0.234, 0.0, 0.2128, 0.0, 0.0, 0.0, 0.02128, 0.0, 0.02128, 0.0, 0.0, 0.0, 0.3617, 0.0, 0.383, 0.0, 0.383, 0.0, 0.3617, 0.0, 0.8085, 0.0, 0.8298, 0.0, 0.8298, 0.0, 0.8085, 0.0, 0.5745, 0.0, 0.5957, 0.0, 0.5957, 0.0, 0.5745, 0.0, 0.1489, 0.0, 0.1702, 0.0, 0.1702, 0.0, 0.1489, 0.0, 0.9574, 0.0, 0.9787, 0.0, 0.9787, 0.0, 0.9574, 0.0, 0.4255, 0.0, 0.4468, 0.0, 0.4468, 0.0, 0.4255, 0.0, 0.6383, 0.0, 0.6596, 0.0, 0.6596, 0.0, 0.6383, 0.0, 0.08511, 0.0, 0.1064, 0.0, 0.1064, 0.0, 0.08511, 0.0, 0.2766, 0.0, 0.2979, 0.0, 0.2979, 0.0, 0.2766, 0.0, 0.8936, 0.0, 0.9149, 0.0, 0.9149, 0.0, 0.8936, 0.0, 0.4894, 0.0, 0.5106, 0.0, 0.5106, 0.0, 0.4894, 0.0, 0.7021, 0.0, 0.7234, 0.0, 0.7234, 0.0, 0.7021, 0.0, 0.234, 0.0, 0.2553, 0.0, 0.2553, 0.0, 0.234, 0.0])
me_path1631_7_6_0.materials.append(mat_svgmat_007)
me_path1631_7_6_0.use_remesh_fix_poles = True
me_path1631_7_6_0.use_remesh_preserve_attributes = False
me_path1631_7_6_0.update()
me_rect1815_8 = bpy.data.meshes.new('rect1815-8')
me_rect1815_8.from_pydata([(0.1301, 0.2399, -0.1), (0.1377, 0.2475, -0.1), (0.1301, 0.2551, -0.1), (0.1225, 0.2475, -0.1), (0.1301, 0.2399, 0.1), (0.1377, 0.2475, 0.1), (0.1301, 0.2551, 0.1), (0.1225, 0.2475, 0.1)], [], [(3, 2, 1), (0, 3, 1), (7, 5, 6), (4, 5, 7), (1, 2, 6, 5), (2, 3, 7, 6), (3, 0, 4, 7), (0, 1, 5, 4)])
_uv = me_rect1815_8.uv_layers.new(name='UVMap')
_uv.uv.foreach_set('vector', [1.0, 0.0, 0.6667, 0.0, 0.3333, 0.0, 0.0, 0.0, 1.0, 0.0, 0.3333, 0.0, 1.0, 0.0, 0.3333, 0.0, 0.6667, 0.0, 0.0, 0.0, 0.3333, 0.0, 1.0, 0.0, 0.3333, 0.0, 0.6667, 0.0, 0.6667, 0.0, 0.3333, 0.0, 0.6667, 0.0, 1.0, 0.0, 1.0, 0.0, 0.6667, 0.0, 1.0, 0.0, 0.0, 0.0, 0.0, 0.0, 1.0, 0.0, 0.0, 0.0, 0.3333, 0.0, 0.3333, 0.0, 0.0, 0.0])
me_rect1815_8.materials.append(mat_svgmat_008)
me_rect1815_8.use_remesh_fix_poles = True
me_rect1815_8.use_remesh_preserve_attributes = False
me_rect1815_8.update()
me_path1631_9 = bpy.data.meshes.new('path1631-9')
me_path1631_9.from_pydata([(0.01919, 0.2517, -0.1), (0.01914, 0.2509, -0.1), (0.01899, 0.2502, -0.1), (0.01875, 0.2495, -0.1), (0.01842, 0.2488, -0.1), (0.01801, 0.2482, -0.1), (0.01754, 0.2477, -0.1), (0.017, 0.2472, -0.1), (0.0164, 0.2468, -0.1), (0.01574, 0.2465, -0.1), (0.01505, 0.2463, -0.1), (0.01431, 0.2461, -0.1), (0.01355, 0.2461, -0.1), (0.01278, 0.2461, -0.1), (0.01205, 0.2463, -0.1), (0.01135, 0.2465, -0.1), (0.0107, 0.2468, -0.1), (0.0101, 0.2472, -0.1), (0.009556, 0.2477, -0.1), (0.009079, 0.2482, -0.1), (0.008673, 0.2488, -0.1), (0.008346, 0.2495, -0.1), (0.008104, 0.2502, -0.1), (0.007954, 0.2509, -0.1), (0.007902, 0.2517, -0.1), (0.007954, 0.2525, -0.1), (0.008104, 0.2532, -0.1), (0.008346, 0.2539, -0.1), (0.008673, 0.2545, -0.1), (0.009079, 0.2551, -0.1), (0.009556, 0.2557, -0.1), (0.0101, 0.2562, -0.1), (0.0107, 0.2566, -0.1), (0.01135, 0.2569, -0.1), (0.01205, 0.2571, -0.1), (0.01278, 0.2573, -0.1), (0.01355, 0.2573, -0.1), (0.01431, 0.2573, -0.1), (0.01505, 0.2571, -0.1), (0.01574, 0.2569, -0.1), (0.0164, 0.2566, -0.1), (0.017, 0.2562, -0.1), (0.01754, 0.2557, -0.1), (0.01801, 0.2551, -0.1), (0.01842, 0.2545, -0.1), (0.01875, 0.2539, -0.1), (0.01899, 0.2532, -0.1), (0.01914, 0.2525, -0.1), (0.01919, 0.2517, 0.1), (0.01914, 0.2509, 0.1), (0.01899, 0.2502, 0.1), (0.01875, 0.2495, 0.1), (0.01842, 0.2488, 0.1), (0.01801, 0.2482, 0.1), (0.01754, 0.2477, 0.1), (0.017, 0.2472, 0.1), (0.0164, 0.2468, 0.1), (0.01574, 0.2465, 0.1), (0.01505, 0.2463, 0.1), (0.01431, 0.2461, 0.1), (0.01355, 0.2461, 0.1), (0.01278, 0.2461, 0.1), (0.01205, 0.2463, 0.1), (0.01135, 0.2465, 0.1), (0.0107, 0.2468, 0.1), (0.0101, 0.2472, 0.1), (0.009556, 0.2477, 0.1), (0.009079, 0.2482, 0.1), (0.008673, 0.2488, 0.1), (0.008346, 0.2495, 0.1), (0.008104, 0.2502, 0.1), (0.007954, 0.2509, 0.1), (0.007902, 0.2517, 0.1), (0.007954, 0.2525, 0.1), (0.008104, 0.2532, 0.1), (0.008346, 0.2539, 0.1), (0.008673, 0.2545, 0.1), (0.009079, 0.2551, 0.1), (0.009556, 0.2557, 0.1), (0.0101, 0.2562, 0.1), (0.0107, 0.2566, 0.1), (0.01135, 0.2569, 0.1), (0.01205, 0.2571, 0.1), (0.01278, 0.2573, 0.1), (0.01355, 0.2573, 0.1), (0.01431, 0.2573, 0.1), (0.01505, 0.2571, 0.1), (0.01574, 0.2569, 0.1), (0.0164, 0.2566, 0.1), (0.017, 0.2562, 0.1), (0.01754, 0.2557, 0.1), (0.01801, 0.2551, 0.1), (0.01842, 0.2545, 0.1), (0.01875, 0.2539, 0.1), (0.01899, 0.2532, 0.1), (0.01914, 0.2525, 0.1)], [], [(35, 36, 37), (34, 35, 37), (34, 37, 38), (33, 34, 38), (33, 38, 39), (32, 33, 39), (32, 39, 40), (31, 32, 40), (31, 40, 41), (30, 31, 41), (30, 41, 42), (29, 30, 42), (29, 42, 43), (28, 29, 43), (28, 43, 44), (27, 28, 44), (27, 44, 45), (26, 27, 45), (26, 45, 46), (25, 26, 46), (25, 46, 47), (24, 25, 47), (24, 47, 0), (23, 24, 0), (23, 0, 1), (23, 1, 2), (22, 23, 2), (22, 2, 3), (21, 22, 3), (21, 3, 4), (20, 21, 4), (20, 4, 5), (19, 20, 5), (19, 5, 6), (18, 19, 6), (18, 6, 7), (17, 18, 7), (17, 7, 8), (16, 17, 8), (16, 8, 9), (15, 16, 9), (15, 9, 10), (14, 15, 10), (14, 10, 11), (13, 14, 11), (13, 11, 12), (83, 85, 84), (82, 85, 83), (82, 86, 85), (81, 86, 82), (81, 87, 86), (80, 87, 81), (80, 88, 87), (79, 88, 80), (79, 89, 88), (78, 89, 79), (78, 90, 89), (77, 90, 78), (77, 91, 90), (76, 91, 77), (76, 92, 91), (75, 92, 76), (75, 93, 92), (74, 93, 75), (74, 94, 93), (73, 94, 74), (73, 95, 94), (72, 95, 73), (72, 48, 95), (71, 48, 72), (71, 49, 48), (71, 50, 49), (70, 50, 71), (70, 51, 50), (69, 51, 70), (69, 52, 51), (68, 52, 69), (68, 53, 52), (67, 53, 68), (67, 54, 53), (66, 54, 67), (66, 55, 54), (65, 55, 66), (65, 56, 55), (64, 56, 65), (64, 57, 56), (63, 57, 64), (63, 58, 57), (62, 58, 63), (62, 59, 58), (61, 59, 62), (61, 60, 59), (31, 30, 78, 79), (0, 47, 95, 48), (18, 17, 65, 66), (38, 37, 85, 86), (4, 3, 51, 52), (24, 23, 71, 72), (34, 33, 81, 82), (45, 44, 92, 93), (21, 20, 68, 69), (11, 10, 58, 59), (27, 26, 74, 75), (14, 13, 61, 62), (42, 41, 89, 90), (8, 7, 55, 56), (30, 29, 77, 78), (1, 0, 48, 49), (17, 16, 64, 65), (39, 38, 86, 87), (5, 4, 52, 53), (13, 12, 60, 61), (33, 32, 80, 81), (46, 45, 93, 94), (20, 19, 67, 68), (12, 11, 59, 60), (2, 1, 49, 50), (26, 25, 73, 74), (43, 42, 90, 91), (23, 22, 70, 71), (9, 8, 56, 57), (36, 35, 83, 84), (29, 28, 76, 77), (16, 15, 63, 64), (40, 39, 87, 88), (6, 5, 53, 54), (32, 31, 79, 80), (47, 46, 94, 95), (19, 18, 66, 67), (37, 36, 84, 85), (3, 2, 50, 51), (25, 24, 72, 73), (35, 34, 82, 83), (44, 43, 91, 92), (22, 21, 69, 70), (10, 9, 57, 58), (28, 27, 75, 76), (15, 14, 62, 63), (41, 40, 88, 89), (7, 6, 54, 55)])
_uv = me_path1631_9.uv_layers.new(name='UVMap')
_uv.uv.foreach_set('vector', [0.7447, 0.0, 0.766, 0.0, 0.7872, 0.0, 0.7234, 0.0, 0.7447, 0.0, 0.7872, 0.0, 0.7234, 0.0, 0.7872, 0.0, 0.8085, 0.0, 0.7021, 0.0, 0.7234, 0.0, 0.8085, 0.0, 0.7021, 0.0, 0.8085, 0.0, 0.8298, 0.0, 0.6809, 0.0, 0.7021, 0.0, 0.8298, 0.0, 0.6809, 0.0, 0.8298, 0.0, 0.8511, 0.0, 0.6596, 0.0, 0.6809, 0.0, 0.8511, 0.0, 0.6596, 0.0, 0.8511, 0.0, 0.8723, 0.0, 0.6383, 0.0, 0.6596, 0.0, 0.8723, 0.0, 0.6383, 0.0, 0.8723, 0.0, 0.8936, 0.0, 0.617, 0.0, 0.6383, 0.0, 0.8936, 0.0, 0.617, 0.0, 0.8936, 0.0, 0.9149, 0.0, 0.5957, 0.0, 0.617, 0.0, 0.9149, 0.0, 0.5957, 0.0, 0.9149, 0.0, 0.9362, 0.0, 0.5745, 0.0, 0.5957, 0.0, 0.9362, 0.0, 0.5745, 0.0, 0.9362, 0.0, 0.9574, 0.0, 0.5532, 0.0, 0.5745, 0.0, 0.9574, 0.0, 0.5532, 0.0, 0.9574, 0.0, 0.9787, 0.0, 0.5319, 0.0, 0.5532, 0.0, 0.9787, 0.0, 0.5319, 0.0, 0.9787, 0.0, 1.0, 0.0, 0.5106, 0.0, 0.5319, 0.0, 1.0, 0.0, 0.5106, 0.0, 1.0, 0.0, 0.0, 0.0, 0.4894, 0.0, 0.5106, 0.0, 0.0, 0.0, 0.4894, 0.0, 0.0, 0.0, 0.02128, 0.0, 0.4894, 0.0, 0.02128, 0.0, 0.04255, 0.0, 0.4681, 0.0, 0.4894, 0.0, 0.04255, 0.0, 0.4681, 0.0, 0.04255, 0.0, 0.06383, 0.0, 0.4468, 0.0, 0.4681, 0.0, 0.06383, 0.0, 0.4468, 0.0, 0.06383, 0.0, 0.08511, 0.0, 0.4255, 0.0, 0.4468, 0.0, 0.08511, 0.0, 0.4255, 0.0, 0.08511, 0.0, 0.1064, 0.0, 0.4043, 0.0, 0.4255, 0.0, 0.1064, 0.0, 0.4043, 0.0, 0.1064, 0.0, 0.1277, 0.0, 0.383, 0.0, 0.4043, 0.0, 0.1277, 0.0, 0.383, 0.0, 0.1277, 0.0, 0.1489, 0.0, 0.3617, 0.0, 0.383, 0.0, 0.1489, 0.0, 0.3617, 0.0, 0.1489, 0.0, 0.1702, 0.0, 0.3404, 0.0, 0.3617, 0.0, 0.1702, 0.0, 0.3404, 0.0, 0.1702, 0.0, 0.1915, 0.0, 0.3191, 0.0, 0.3404, 0.0, 0.1915, 0.0, 0.3191, 0.0, 0.1915, 0.0, 0.2128, 0.0, 0.2979, 0.0, 0.3191, 0.0, 0.2128, 0.0, 0.2979, 0.0, 0.2128, 0.0, 0.234, 0.0, 0.2766, 0.0, 0.2979, 0.0, 0.234, 0.0, 0.2766, 0.0, 0.234, 0.0, 0.2553, 0.0, 0.7447, 0.0, 0.7872, 0.0, 0.766, 0.0, 0.7234, 0.0, 0.7872, 0.0, 0.7447, 0.0, 0.7234, 0.0, 0.8085, 0.0, 0.7872, 0.0, 0.7021, 0.0, 0.8085, 0.0, 0.7234, 0.0, 0.7021, 0.0, 0.8298, 0.0, 0.8085, 0.0, 0.6809, 0.0, 0.8298, 0.0, 0.7021, 0.0, 0.6809, 0.0, 0.8511, 0.0, 0.8298, 0.0, 0.6596, 0.0, 0.8511, 0.0, 0.6809, 0.0, 0.6596, 0.0, 0.8723, 0.0, 0.8511, 0.0, 0.6383, 0.0, 0.8723, 0.0, 0.6596, 0.0, 0.6383, 0.0, 0.8936, 0.0, 0.8723, 0.0, 0.617, 0.0, 0.8936, 0.0, 0.6383, 0.0, 0.617, 0.0, 0.9149, 0.0, 0.8936, 0.0, 0.5957, 0.0, 0.9149, 0.0, 0.617, 0.0, 0.5957, 0.0, 0.9362, 0.0, 0.9149, 0.0, 0.5745, 0.0, 0.9362, 0.0, 0.5957, 0.0, 0.5745, 0.0, 0.9574, 0.0, 0.9362, 0.0, 0.5532, 0.0, 0.9574, 0.0, 0.5745, 0.0, 0.5532, 0.0, 0.9787, 0.0, 0.9574, 0.0, 0.5319, 0.0, 0.9787, 0.0, 0.5532, 0.0, 0.5319, 0.0, 1.0, 0.0, 0.9787, 0.0, 0.5106, 0.0, 1.0, 0.0, 0.5319, 0.0, 0.5106, 0.0, 0.0, 0.0, 1.0, 0.0, 0.4894, 0.0, 0.0, 0.0, 0.5106, 0.0, 0.4894, 0.0, 0.02128, 0.0, 0.0, 0.0, 0.4894, 0.0, 0.04255, 0.0, 0.02128, 0.0, 0.4681, 0.0, 0.04255, 0.0, 0.4894, 0.0, 0.4681, 0.0, 0.06383, 0.0, 0.04255, 0.0, 0.4468, 0.0, 0.06383, 0.0, 0.4681, 0.0, 0.4468, 0.0, 0.08511, 0.0, 0.06383, 0.0, 0.4255, 0.0, 0.08511, 0.0, 0.4468, 0.0, 0.4255, 0.0, 0.1064, 0.0, 0.08511, 0.0, 0.4043, 0.0, 0.1064, 0.0, 0.4255, 0.0, 0.4043, 0.0, 0.1277, 0.0, 0.1064, 0.0, 0.383, 0.0, 0.1277, 0.0, 0.4043, 0.0, 0.383, 0.0, 0.1489, 0.0, 0.1277, 0.0, 0.3617, 0.0, 0.1489, 0.0, 0.383, 0.0, 0.3617, 0.0, 0.1702, 0.0, 0.1489, 0.0, 0.3404, 0.0, 0.1702, 0.0, 0.3617, 0.0, 0.3404, 0.0, 0.1915, 0.0, 0.1702, 0.0, 0.3191, 0.0, 0.1915, 0.0, 0.3404, 0.0, 0.3191, 0.0, 0.2128, 0.0, 0.1915, 0.0, 0.2979, 0.0, 0.2128, 0.0, 0.3191, 0.0, 0.2979, 0.0, 0.234, 0.0, 0.2128, 0.0, 0.2766, 0.0, 0.234, 0.0, 0.2979, 0.0, 0.2766, 0.0, 0.2553, 0.0, 0.234, 0.0, 0.6596, 0.0, 0.6383, 0.0, 0.6383, 0.0, 0.6596, 0.0, 0.0, 0.0, 1.0, 0.0, 1.0, 0.0, 0.0, 0.0, 0.383, 0.0, 0.3617, 0.0, 0.3617, 0.0, 0.383, 0.0, 0.8085, 0.0, 0.7872, 0.0, 0.7872, 0.0, 0.8085, 0.0, 0.08511, 0.0, 0.06383, 0.0, 0.06383, 0.0, 0.08511, 0.0, 0.5106, 0.0, 0.4894, 0.0, 0.4894, 0.0, 0.5106, 0.0, 0.7234, 0.0, 0.7021, 0.0, 0.7021, 0.0, 0.7234, 0.0, 0.9574, 0.0, 0.9362, 0.0, 0.9362, 0.0, 0.9574, 0.0, 0.4468, 0.0, 0.4255, 0.0, 0.4255, 0.0, 0.4468, 0.0, 0.234, 0.0, 0.2128, 0.0, 0.2128, 0.0, 0.234, 0.0, 0.5745, 0.0, 0.5532, 0.0, 0.5532, 0.0, 0.5745, 0.0, 0.2979, 0.0, 0.2766, 0.0, 0.2766, 0.0, 0.2979, 0.0, 0.8936, 0.0, 0.8723, 0.0, 0.8723, 0.0, 0.8936, 0.0, 0.1702, 0.0, 0.1489, 0.0, 0.1489, 0.0, 0.1702, 0.0, 0.6383, 0.0, 0.617, 0.0, 0.617, 0.0, 0.6383, 0.0, 0.02128, 0.0, 0.0, 0.0, 0.0, 0.0, 0.02128, 0.0, 0.3617, 0.0, 0.3404, 0.0, 0.3404, 0.0, 0.3617, 0.0, 0.8298, 0.0, 0.8085, 0.0, 0.8085, 0.0, 0.8298, 0.0, 0.1064, 0.0, 0.08511, 0.0, 0.08511, 0.0, 0.1064, 0.0, 0.2766, 0.0, 0.2553, 0.0, 0.2553, 0.0, 0.2766, 0.0, 0.7021, 0.0, 0.6809, 0.0, 0.6809, 0.0, 0.7021, 0.0, 0.9787, 0.0, 0.9574, 0.0, 0.9574, 0.0, 0.9787, 0.0, 0.4255, 0.0, 0.4043, 0.0, 0.4043, 0.0, 0.4255, 0.0, 0.2553, 0.0, 0.234, 0.0, 0.234, 0.0, 0.2553, 0.0, 0.04255, 0.0, 0.02128, 0.0, 0.02128, 0.0, 0.04255, 0.0, 0.5532, 0.0, 0.5319, 0.0, 0.5319, 0.0, 0.5532, 0.0, 0.9149, 0.0, 0.8936, 0.0, 0.8936, 0.0, 0.9149, 0.0, 0.4894, 0.0, 0.4681, 0.0, 0.4681, 0.0, 0.4894, 0.0, 0.1915, 0.0, 0.1702, 0.0, 0.1702, 0.0, 0.1915, 0.0, 0.766, 0.0, 0.7447, 0.0, 0.7447, 0.0, 0.766, 0.0, 0.617, 0.0, 0.5957, 0.0, 0.5957, 0.0, 0.617, 0.0, 0.3404, 0.0, 0.3191, 0.0, 0.3191, 0.0, 0.3404, 0.0, 0.8511, 0.0, 0.8298, 0.0, 0.8298, 0.0, 0.8511, 0.0, 0.1277, 0.0, 0.1064, 0.0, 0.1064, 0.0, 0.1277, 0.0, 0.6809, 0.0, 0.6596, 0.0, 0.6596, 0.0, 0.6809, 0.0, 1.0, 0.0, 0.9787, 0.0, 0.9787, 0.0, 1.0, 0.0, 0.4043, 0.0, 0.383, 0.0, 0.383, 0.0, 0.4043, 0.0, 0.7872, 0.0, 0.766, 0.0, 0.766, 0.0, 0.7872, 0.0, 0.06383, 0.0, 0.04255, 0.0, 0.04255, 0.0, 0.06383, 0.0, 0.5319, 0.0, 0.5106, 0.0, 0.5106, 0.0, 0.5319, 0.0, 0.7447, 0.0, 0.7234, 0.0, 0.7234, 0.0, 0.7447, 0.0, 0.9362, 0.0, 0.9149, 0.0, 0.9149, 0.0, 0.9362, 0.0, 0.4681, 0.0, 0.4468, 0.0, 0.4468, 0.0, 0.4681, 0.0, 0.2128, 0.0, 0.1915, 0.0, 0.1915, 0.0, 0.2128, 0.0, 0.5957, 0.0, 0.5745, 0.0, 0.5745, 0.0, 0.5957, 0.0, 0.3191, 0.0, 0.2979, 0.0, 0.2979, 0.0, 0.3191, 0.0, 0.8723, 0.0, 0.8511, 0.0, 0.8511, 0.0, 0.8723, 0.0, 0.1489, 0.0, 0.1277, 0.0, 0.1277, 0.0, 0.1489, 0.0])
me_path1631_9.materials.append(mat_svgmat_009)
me_path1631_9.use_remesh_fix_poles = True
me_path1631_9.use_remesh_preserve_attributes = False
me_path1631_9.update()
me_rect1815_65 = bpy.data.meshes.new('rect1815-65')
me_rect1815_65.from_pydata([(0.01778, 0.2399, -0.1), (0.0102, 0.2475, -0.1), (0.01778, 0.2551, -0.1), (0.02536, 0.2475, -0.1), (0.01778, 0.2399, 0.1), (0.0102, 0.2475, 0.1), (0.01778, 0.2551, 0.1), (0.02536, 0.2475, 0.1)], [], [(1, 2, 3), (0, 1, 3), (5, 7, 6), (4, 7, 5), (1, 0, 4, 5), (0, 3, 7, 4), (3, 2, 6, 7), (2, 1, 5, 6)])
_uv = me_rect1815_65.uv_layers.new(name='UVMap')
_uv.uv.foreach_set('vector', [0.3333, 0.0, 0.6667, 0.0, 1.0, 0.0, 0.0, 0.0, 0.3333, 0.0, 1.0, 0.0, 0.3333, 0.0, 1.0, 0.0, 0.6667, 0.0, 0.0, 0.0, 1.0, 0.0, 0.3333, 0.0, 0.3333, 0.0, 0.0, 0.0, 0.0, 0.0, 0.3333, 0.0, 0.0, 0.0, 1.0, 0.0, 1.0, 0.0, 0.0, 0.0, 1.0, 0.0, 0.6667, 0.0, 0.6667, 0.0, 1.0, 0.0, 0.6667, 0.0, 0.3333, 0.0, 0.3333, 0.0, 0.6667, 0.0])
me_rect1815_65.materials.append(mat_svgmat_010)
me_rect1815_65.use_remesh_fix_poles = True
me_rect1815_65.use_remesh_preserve_attributes = False
me_rect1815_65.update()
me_rect1815_6 = bpy.data.meshes.new('rect1815-6')
me_rect1815_6.from_pydata([(0.01722, 0.02532, -0.1), (0.0248, 0.01774, -0.1), (0.01722, 0.01016, -0.1), (0.009632, 0.01774, -0.1), (0.01722, 0.02532, 0.1), (0.0248, 0.01774, 0.1), (0.01722, 0.01016, 0.1), (0.009632, 0.01774, 0.1)], [], [(3, 0, 1), (2, 3, 1), (7, 5, 4), (6, 5, 7), (2, 1, 5, 6), (1, 0, 4, 5), (0, 3, 7, 4), (3, 2, 6, 7)])
_uv = me_rect1815_6.uv_layers.new(name='UVMap')
_uv.uv.foreach_set('vector', [1.0, 0.0, 0.0, 0.0, 0.3333, 0.0, 0.6667, 0.0, 1.0, 0.0, 0.3333, 0.0, 1.0, 0.0, 0.3333, 0.0, 0.0, 0.0, 0.6667, 0.0, 0.3333, 0.0, 1.0, 0.0, 0.6667, 0.0, 0.3333, 0.0, 0.3333, 0.0, 0.6667, 0.0, 0.3333, 0.0, 0.0, 0.0, 0.0, 0.0, 0.3333, 0.0, 0.0, 0.0, 1.0, 0.0, 1.0, 0.0, 0.0, 0.0, 1.0, 0.0, 0.6667, 0.0, 0.6667, 0.0, 1.0, 0.0])
me_rect1815_6.materials.append(mat_svgmat_011)
me_rect1815_6.use_remesh_fix_poles = True
me_rect1815_6.use_remesh_preserve_attributes = False
me_rect1815_6.update()
me_path2103 = bpy.data.meshes.new('path2103')
me_path2103.from_pydata([(0.009596, 0.1273, -0.1), (0.01185, 0.1273, -0.1), (0.01524, 0.1267, -0.1), (0.01891, 0.1261, -0.1), (0.01891, 0.1394, -0.1), (0.01524, 0.1391, -0.1), (0.01129, 0.1385, -0.1), (0.009596, 0.1385, -0.1), (0.009596, 0.1273, 0.1), (0.01185, 0.1273, 0.1), (0.01524, 0.1267, 0.1), (0.01891, 0.1261, 0.1), (0.01891, 0.1394, 0.1), (0.01524, 0.1391, 0.1), (0.01129, 0.1385, 0.1), (0.009596, 0.1385, 0.1)], [], [(5, 4, 3), (6, 5, 3), (0, 7, 6), (0, 6, 1), (1, 6, 3), (2, 1, 3), (13, 11, 12), (14, 11, 13), (8, 14, 15), (8, 9, 14), (9, 11, 14), (10, 11, 9), (0, 1, 9, 8), (3, 4, 12, 11), (1, 2, 10, 9), (4, 5, 13, 12), (6, 7, 15, 14), (7, 0, 8, 15), (5, 6, 14, 13), (2, 3, 11, 10)])
_uv = me_path2103.uv_layers.new(name='UVMap')
_uv.uv.foreach_set('vector', [0.7143, 0.0, 0.5714, 0.0, 0.4286, 0.0, 0.8571, 0.0, 0.7143, 0.0, 0.4286, 0.0, 0.0, 0.0, 1.0, 0.0, 0.8571, 0.0, 0.0, 0.0, 0.8571, 0.0, 0.1429, 0.0, 0.1429, 0.0, 0.8571, 0.0, 0.4286, 0.0, 0.2857, 0.0, 0.1429, 0.0, 0.4286, 0.0, 0.7143, 0.0, 0.4286, 0.0, 0.5714, 0.0, 0.8571, 0.0, 0.4286, 0.0, 0.7143, 0.0, 0.0, 0.0, 0.8571, 0.0, 1.0, 0.0, 0.0, 0.0, 0.1429, 0.0, 0.8571, 0.0, 0.1429, 0.0, 0.4286, 0.0, 0.8571, 0.0, 0.2857, 0.0, 0.4286, 0.0, 0.1429, 0.0, 0.0, 0.0, 0.1429, 0.0, 0.1429, 0.0, 0.0, 0.0, 0.4286, 0.0, 0.5714, 0.0, 0.5714, 0.0, 0.4286, 0.0, 0.1429, 0.0, 0.2857, 0.0, 0.2857, 0.0, 0.1429, 0.0, 0.5714, 0.0, 0.7143, 0.0, 0.7143, 0.0, 0.5714, 0.0, 0.8571, 0.0, 1.0, 0.0, 1.0, 0.0, 0.8571, 0.0, 1.0, 0.0, 0.0, 0.0, 0.0, 0.0, 1.0, 0.0, 0.7143, 0.0, 0.8571, 0.0, 0.8571, 0.0, 0.7143, 0.0, 0.2857, 0.0, 0.4286, 0.0, 0.4286, 0.0, 0.2857, 0.0])
me_path2103.materials.append(mat_svgmat_012)
me_path2103.use_remesh_fix_poles = True
me_path2103.use_remesh_preserve_attributes = False
me_path2103.update()
me_path2103_8 = bpy.data.meshes.new('path2103-8')
me_path2103_8.from_pydata([(0.1383, 0.1272, -0.1), (0.136, 0.1272, -0.1), (0.1326, 0.1267, -0.1), (0.129, 0.1261, -0.1), (0.129, 0.1391, -0.1), (0.1326, 0.1388, -0.1), (0.1366, 0.1383, -0.1), (0.1383, 0.1383, -0.1), (0.1383, 0.1272, 0.1), (0.136, 0.1272, 0.1), (0.1326, 0.1267, 0.1), (0.129, 0.1261, 0.1), (0.129, 0.1391, 0.1), (0.1326, 0.1388, 0.1), (0.1366, 0.1383, 0.1), (0.1383, 0.1383, 0.1)], [], [(3, 4, 5), (3, 5, 6), (3, 6, 7), (3, 7, 1), (1, 7, 0), (3, 1, 2), (11, 13, 12), (11, 14, 13), (11, 15, 14), (11, 9, 15), (9, 8, 15), (11, 10, 9), (3, 2, 10, 11), (4, 3, 11, 12), (1, 0, 8, 9), (2, 1, 9, 10), (0, 7, 15, 8), (7, 6, 14, 15), (6, 5, 13, 14), (5, 4, 12, 13)])
_uv = me_path2103_8.uv_layers.new(name='UVMap')
_uv.uv.foreach_set('vector', [0.4286, 0.0, 0.5714, 0.0, 0.7143, 0.0, 0.4286, 0.0, 0.7143, 0.0, 0.8571, 0.0, 0.4286, 0.0, 0.8571, 0.0, 1.0, 0.0, 0.4286, 0.0, 1.0, 0.0, 0.1429, 0.0, 0.1429, 0.0, 1.0, 0.0, 0.0, 0.0, 0.4286, 0.0, 0.1429, 0.0, 0.2857, 0.0, 0.4286, 0.0, 0.7143, 0.0, 0.5714, 0.0, 0.4286, 0.0, 0.8571, 0.0, 0.7143, 0.0, 0.4286, 0.0, 1.0, 0.0, 0.8571, 0.0, 0.4286, 0.0, 0.1429, 0.0, 1.0, 0.0, 0.1429, 0.0, 0.0, 0.0, 1.0, 0.0, 0.4286, 0.0, 0.2857, 0.0, 0.1429, 0.0, 0.4286, 0.0, 0.2857, 0.0, 0.2857, 0.0, 0.4286, 0.0, 0.5714, 0.0, 0.4286, 0.0, 0.4286, 0.0, 0.5714, 0.0, 0.1429, 0.0, 0.0, 0.0, 0.0, 0.0, 0.1429, 0.0, 0.2857, 0.0, 0.1429, 0.0, 0.1429, 0.0, 0.2857, 0.0, 0.0, 0.0, 1.0, 0.0, 1.0, 0.0, 0.0, 0.0, 1.0, 0.0, 0.8571, 0.0, 0.8571, 0.0, 1.0, 0.0, 0.8571, 0.0, 0.7143, 0.0, 0.7143, 0.0, 0.8571, 0.0, 0.7143, 0.0, 0.5714, 0.0, 0.5714, 0.0, 0.7143, 0.0])
me_path2103_8.materials.append(mat_svgmat_013)
me_path2103_8.use_remesh_fix_poles = True
me_path2103_8.use_remesh_preserve_attributes = False
me_path2103_8.update()

# ---- objects
ob_rect900 = bpy.data.objects.new('rect900', me_rect900)
ob_path1631 = bpy.data.objects.new('path1631', me_path1631)
ob_path1631_2 = bpy.data.objects.new('path1631-2', me_path1631_2)
ob_rect1815 = bpy.data.objects.new('rect1815', me_rect1815)
ob_path1631_7 = bpy.data.objects.new('path1631-7', me_path1631_7)
ob_path1631_7_6 = bpy.data.objects.new('path1631-7-6', me_path1631_7_6)
ob_path1631_7_6_0 = bpy.data.objects.new('path1631-7-6-0', me_path1631_7_6_0)
ob_rect1815_8 = bpy.data.objects.new('rect1815-8', me_rect1815_8)
ob_path1631_9 = bpy.data.objects.new('path1631-9', me_path1631_9)
ob_rect1815_65 = bpy.data.objects.new('rect1815-65', me_rect1815_65)
ob_rect1815_6 = bpy.data.objects.new('rect1815-6', me_rect1815_6)
ob_path2103 = bpy.data.objects.new('path2103', me_path2103)
ob_path2103_8 = bpy.data.objects.new('path2103-8', me_path2103_8)

# ---- transforms, parenting, visibility, modifiers, constraints
ob_rect900.location = (0.0, 0.0, 0.0)
_m = ob_rect900.modifiers.new('Boolean', 'BOOLEAN')
_m.object = ob_path1631_2
_m = ob_rect900.modifiers.new('Boolean.001', 'BOOLEAN')
_m.object = ob_rect1815_6
_m = ob_rect900.modifiers.new('Boolean.002', 'BOOLEAN')
_m.object = ob_rect1815
_m = ob_rect900.modifiers.new('Boolean.003', 'BOOLEAN')
_m.object = ob_path1631
_m = ob_rect900.modifiers.new('Boolean.004', 'BOOLEAN')
_m.object = ob_path2103_8
_m = ob_rect900.modifiers.new('Boolean.005', 'BOOLEAN')
_m.object = ob_path1631_7_6
_m = ob_rect900.modifiers.new('Boolean.006', 'BOOLEAN')
_m.object = ob_rect1815_8
_m = ob_rect900.modifiers.new('Boolean.007', 'BOOLEAN')
_m.object = ob_path1631_7
_m = ob_rect900.modifiers.new('Boolean.008', 'BOOLEAN')
_m.object = ob_rect1815_65
_m = ob_rect900.modifiers.new('Boolean.009', 'BOOLEAN')
_m.object = ob_path1631_9
_m = ob_rect900.modifiers.new('Boolean.010', 'BOOLEAN')
_m.object = ob_path2103
_m = ob_rect900.modifiers.new('Boolean.011', 'BOOLEAN')
_m.object = ob_path1631_7_6_0
ob_path1631.location = (0.0, 0.0, 0.0)
ob_path1631_2.location = (0.0, 0.0, 0.0)
ob_rect1815.location = (0.0, 0.0, 0.0)
ob_path1631_7.location = (0.0, 0.0, 0.0)
ob_path1631_7_6.location = (0.0, 0.0, 0.0)
ob_path1631_7_6_0.location = (0.0, 0.0, 0.0)
ob_rect1815_8.location = (0.0, 0.0, 0.0)
ob_path1631_9.location = (0.0, 0.0, 0.0)
ob_rect1815_65.location = (0.0, 0.0, 0.0)
ob_rect1815_6.location = (0.0, 0.0, 0.0)
ob_path2103.location = (0.0, 0.0, 0.0)
ob_path2103_8.location = (0.0, 0.0, 0.0)

# ---- collection membership
col_collision2_svg.objects.link(ob_rect900)
col_collision2_svg.objects.link(ob_path1631)
col_collision2_svg.objects.link(ob_path1631_2)
col_collision2_svg.objects.link(ob_rect1815)
col_collision2_svg.objects.link(ob_path1631_7)
col_collision2_svg.objects.link(ob_path1631_7_6)
col_collision2_svg.objects.link(ob_path1631_7_6_0)
col_collision2_svg.objects.link(ob_rect1815_8)
col_collision2_svg.objects.link(ob_path1631_9)
col_collision2_svg.objects.link(ob_rect1815_65)
col_collision2_svg.objects.link(ob_rect1815_6)
col_collision2_svg.objects.link(ob_path2103)
col_collision2_svg.objects.link(ob_path2103_8)

# ---- scene / render settings (as saved in the file)
scene.frame_start = 1; scene.frame_end = 250; scene.frame_set(1)
scene.render.engine = 'BLENDER_EEVEE_NEXT'
scene.cycles.sampling_pattern = 'TABULATED_SOBOL'
scene.cycles.use_light_tree = False
scene.view_settings.view_transform = 'Filmic'
bpy.context.view_layer.update()

# ---- added for rendering (the .blend has no active camera and no usable light): camera, sun
cam_auto = bpy.data.cameras.new('AutoCamera')
cam_auto.lens = 50.0
cam_auto.sensor_width = 36.0
cam_auto.clip_end = 1000.0
ob_auto_camera = bpy.data.objects.new('AutoCamera', cam_auto)
scene.collection.objects.link(ob_auto_camera)
ob_auto_camera.location = (0.410568, -0.271188, 0.269299)
ob_auto_camera.rotation_euler = (1.09748, -7.21219e-08, 0.694738)
scene.camera = ob_auto_camera
light_auto_sun = bpy.data.lights.new('AutoSun', 'SUN')
light_auto_sun.energy = 3.0
light_auto_sun.angle = 0.0523599
ob_auto_sun = bpy.data.objects.new('AutoSun', light_auto_sun)
scene.collection.objects.link(ob_auto_sun)
ob_auto_sun.rotation_euler = (0.872665, 0.174533, 0.523599)
bpy.context.view_layer.update()
